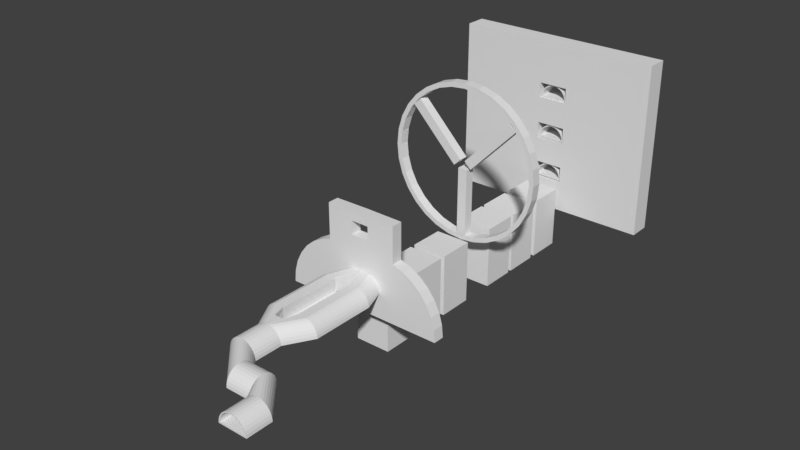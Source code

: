# Source: level2.blend  (saved by Blender 2.79.0; exported with 4.5.12 LTS)
import bpy
from mathutils import Matrix  # noqa: F401  (used for matrix-valued properties, if any)

bpy.ops.wm.read_factory_settings(use_empty=True)
scene = bpy.context.scene
scene.name = 'Scene'

# ---- collections
col_collection_1 = bpy.data.collections.new('Collection 1'); scene.collection.children.link(col_collection_1)

# ---- world
world_world = bpy.data.worlds.new('World'); scene.world = world_world
world_world.color = (0.05088, 0.05088, 0.05088)
world_world.use_sun_shadow = False
world_world.sun_shadow_jitter_overblur = 0.0
world_world.cycles.sampling_method = 'MANUAL'

# ---- meshes
me_cube_009 = bpy.data.meshes.new('Cube.009')
me_cube_009.from_pydata([(-1.0, -1.0, -1.0), (-1.0, -1.0, 1.0), (-1.0, 1.0, -1.0), (-1.0, 1.0, 1.0), (1.0, -1.0, -1.0), (1.0, -1.0, 1.0), (1.0, 1.0, -1.0), (1.0, 1.0, 1.0), (-0.1389, 1.0, -1.0), (-0.1389, 1.0, 1.0), (-0.1389, -1.0, -1.0), (-0.1389, -1.0, 1.0), (0.1436, 1.0, 1.0), (0.1436, -1.0, -1.0), (0.1436, 1.0, -1.0), (0.1436, -1.0, 1.0), (-1.0, -1.0, -0.1623), (-1.0, 1.0, -0.1623), (1.0, 1.0, -0.1623), (1.0, -1.0, -0.1623), (-0.1389, -1.0, -0.1623), (-0.1389, 1.0, -0.1623), (0.1436, -1.0, -0.1623), (0.1436, 1.0, -0.1623), (-1.0, -1.0, 0.02618), (-1.0, 1.0, 0.02618), (1.0, 1.0, 0.02618), (1.0, -1.0, 0.02618), (-0.1389, -1.0, 0.02618), (-0.1389, 1.0, 0.02618), (0.1436, -1.0, 0.02618), (0.1436, 1.0, 0.02618), (-1.0, -1.0, 0.3325), (-1.0, 1.0, 0.3325), (1.0, 1.0, 0.3325), (1.0, -1.0, 0.3325), (-0.1389, -1.0, 0.3325), (-0.1389, 1.0, 0.3325), (0.1436, -1.0, 0.3325), (0.1436, 1.0, 0.3325), (-1.0, -1.0, 0.5085), (-1.0, 1.0, 0.5085), (1.0, 1.0, 0.5085), (1.0, -1.0, 0.5085), (-0.1389, -1.0, 0.5085), (-0.1389, 1.0, 0.5085), (0.1436, -1.0, 0.5085), (0.1436, 1.0, 0.5085), (-1.0, 1.0, -0.644), (1.0, 1.0, -0.644), (1.0, -1.0, -0.644), (-0.1389, -1.0, -0.644), (-0.1389, 1.0, -0.644), (0.1436, -1.0, -0.644), (0.1436, 1.0, -0.644), (-1.0, -1.0, -0.644), (-1.0, -1.0, -0.4581), (-1.0, 1.0, -0.4581), (1.0, 1.0, -0.4581), (1.0, -1.0, -0.4581), (-0.1389, -1.0, -0.4581), (-0.1389, 1.0, -0.4581), (0.1436, -1.0, -0.4581), (0.1436, 1.0, -0.4581)], [], [(40, 1, 3, 41), (47, 12, 7, 42), (42, 7, 5, 43), (44, 11, 1, 40), (14, 6, 4, 13), (9, 3, 1, 11), (12, 9, 11, 15), (2, 8, 10, 0), (46, 15, 11, 44), (41, 3, 9, 45), (43, 5, 15, 46), (7, 12, 15, 5), (8, 14, 13, 10), (45, 9, 12, 47), (61, 21, 23, 63), (59, 19, 22, 62), (57, 17, 21, 61), (62, 22, 20, 60), (60, 20, 16, 56), (58, 18, 19, 59), (63, 23, 18, 58), (56, 16, 17, 57), (62, 60, 61, 63), (19, 27, 30, 22), (17, 25, 29, 21), (21, 20, 22, 23), (20, 28, 24, 16), (18, 26, 27, 19), (23, 31, 26, 18), (16, 24, 25, 17), (29, 37, 39, 31), (27, 35, 38, 30), (25, 33, 37, 29), (30, 38, 36, 28), (28, 36, 32, 24), (26, 34, 35, 27), (31, 39, 34, 26), (24, 32, 33, 25), (51, 52, 61, 60), (35, 43, 46, 38), (33, 41, 45, 37), (53, 54, 52, 51), (36, 44, 40, 32), (34, 42, 43, 35), (39, 47, 42, 34), (32, 40, 41, 33), (0, 55, 48, 2), (14, 54, 49, 6), (6, 49, 50, 4), (10, 51, 55, 0), (13, 53, 51, 10), (2, 48, 52, 8), (4, 50, 53, 13), (8, 52, 54, 14), (55, 56, 57, 48), (54, 63, 58, 49), (49, 58, 59, 50), (51, 60, 56, 55), (20, 21, 29, 28), (48, 57, 61, 52), (50, 59, 62, 53), (53, 62, 63, 54), (29, 31, 30, 28), (22, 30, 31, 23), (38, 46, 47, 39), (45, 47, 46, 44), (36, 37, 45, 44), (37, 36, 38, 39)])
me_cube_009.use_remesh_preserve_volume = False
me_cube_009.use_remesh_preserve_attributes = False
me_cube_009.use_mirror_vertex_groups = False
me_cube_009.update()
me_cylinder_002 = bpy.data.meshes.new('Cylinder.002')
me_cylinder_002.from_pydata([(0.0, 1.0, -0.1975), (0.1951, 0.9808, -0.1975), (0.3827, 0.9239, -0.1975), (0.5556, 0.8315, -0.1975), (0.7071, 0.7071, -0.1975), (0.8315, 0.5556, -0.1975), (0.9239, 0.3827, -0.1975), (0.9808, 0.1951, -0.1975), (1.0, 2.315e-08, -0.1975), (-0.6282, 0.8771, -0.1975), (-0.7996, 0.7285, -0.1975), (-0.9402, 0.5474, -0.1975), (-1.045, 0.3408, -0.1975), (-1.109, 0.1167, -0.1975), (-1.131, -0.1165, -0.1975), (1.131, -0.1165, -0.1975), (1.109, 0.1167, -0.1975), (1.045, 0.3408, -0.1975), (0.9402, 0.5474, -0.1975), (0.7996, 0.7285, -0.1975), (0.6282, 0.8771, -0.1975), (0.4327, 0.9876, -0.1975), (0.2206, 1.056, -0.1975), (-5.034e-08, 1.079, -0.1975), (-1.0, 9.133e-07, -0.1975), (-0.9808, 0.1951, -0.1975), (-0.9239, 0.3827, -0.1975), (-0.8315, 0.5556, -0.1975), (-0.7071, 0.7071, -0.1975), (-0.5556, 0.8315, -0.1975), (-0.3827, 0.9239, -0.1975), (-0.1951, 0.9808, -0.1975), (-0.4327, 0.9876, -0.1975), (-0.2206, 1.056, -0.1975), (0.0, -0.1165, -0.1975), (0.0, 4.682e-07, -0.1975), (0.09511, 0.9906, -0.1975), (0.1076, 1.067, -0.1975), (-0.09921, 0.9902, -0.1975), (-0.1122, 1.067, -0.1975), (0.3585, -0.1165, -0.1975), (0.317, 3.271e-07, -0.1975), (-0.3681, -0.1165, -0.1975), (-0.3255, 6.131e-07, -0.1975), (-0.1471, 0.9855, -0.1975), (-0.1664, 1.061, -0.1975), (0.1451, 0.9857, -0.1975), (0.1641, 1.061, -0.1975), (0.0, 1.0, 0.2013), (0.1951, 0.9808, 0.2013), (0.3827, 0.9239, 0.2013), (0.5556, 0.8315, 0.2013), (0.7071, 0.7071, 0.2013), (0.8315, 0.5556, 0.2013), (0.9239, 0.3827, 0.2013), (0.9808, 0.1951, 0.2013), (1.0, 4.058e-08, 0.2013), (-0.6282, 0.8771, 0.2013), (-0.7996, 0.7285, 0.2013), (-0.9402, 0.5474, 0.2013), (-1.045, 0.3408, 0.2013), (-1.109, 0.1167, 0.2013), (-1.131, -0.1165, 0.2013), (1.131, -0.1165, 0.2013), (1.109, 0.1167, 0.2013), (1.045, 0.3408, 0.2013), (0.9402, 0.5474, 0.2013), (0.7996, 0.7285, 0.2013), (0.6282, 0.8771, 0.2013), (0.4327, 0.9876, 0.2013), (0.2206, 1.056, 0.2013), (-5.034e-08, 1.079, 0.2013), (-1.0, 9.307e-07, 0.2013), (-0.9808, 0.1951, 0.2013), (-0.9239, 0.3827, 0.2013), (-0.8315, 0.5556, 0.2013), (-0.7071, 0.7071, 0.2013), (-0.5556, 0.8315, 0.2013), (-0.3827, 0.9239, 0.2013), (-0.1951, 0.9808, 0.2013), (-0.4327, 0.9876, 0.2013), (-0.2206, 1.056, 0.2013), (0.0, -0.1165, 0.2013), (0.0, 4.856e-07, 0.2013), (0.09511, 0.9906, 0.2013), (0.1076, 1.067, 0.2013), (-0.09921, 0.9902, 0.2013), (-0.1122, 1.067, 0.2013), (0.3585, -0.1165, 0.2013), (0.317, 3.445e-07, 0.2013), (-0.3681, -0.1165, 0.2013), (-0.3255, 6.305e-07, 0.2013), (-0.1471, 0.9855, 0.2013), (-0.1664, 1.061, 0.2013), (0.1451, 0.9857, 0.2013), (0.1641, 1.061, 0.2013), (0.0, 1.0, -1.244), (0.1951, 0.9808, -1.244), (0.3827, 0.9239, -1.244), (0.5556, 0.8315, -1.244), (0.7071, 0.7071, -1.244), (0.8315, 0.5556, -1.244), (0.9239, 0.3827, -1.244), (0.9808, 0.1951, -1.244), (1.0, -2.259e-08, -1.244), (-0.6282, 0.8771, -1.244), (-0.7996, 0.7285, -1.244), (-0.9402, 0.5474, -1.244), (-1.045, 0.3408, -1.244), (-1.109, 0.1167, -1.244), (-1.131, -0.1165, -1.244), (1.131, -0.1165, -1.244), (1.109, 0.1167, -1.244), (1.045, 0.3408, -1.244), (0.9402, 0.5474, -1.244), (0.7996, 0.7285, -1.244), (0.6282, 0.8771, -1.244), (0.4327, 0.9876, -1.244), (0.2206, 1.056, -1.244), (-5.034e-08, 1.079, -1.244), (-1.0, 8.675e-07, -1.244), (-0.9808, 0.1951, -1.244), (-0.9239, 0.3827, -1.244), (-0.8315, 0.5556, -1.244), (-0.7071, 0.7071, -1.244), (-0.5556, 0.8315, -1.244), (-0.3827, 0.9239, -1.244), (-0.1951, 0.9808, -1.244), (-0.4327, 0.9876, -1.244), (-0.2206, 1.056, -1.244), (0.0, -0.1165, -1.244), (0.0, 4.225e-07, -1.244), (0.09511, 0.9906, -1.244), (0.1076, 1.067, -1.244), (-0.09921, 0.9902, -1.244), (-0.1122, 1.067, -1.244), (0.3585, -0.1165, -1.244), (0.317, 2.814e-07, -1.244), (-0.3681, -0.1165, -1.244), (-0.3255, 5.673e-07, -1.244), (-0.1471, 0.9855, -1.244), (-0.1664, 1.061, -1.244), (0.1451, 0.9857, -1.244), (0.1641, 1.061, -1.244)], [], [(43, 24, 72, 91), (42, 34, 82, 90), (9, 10, 58, 57), (37, 23, 71, 85), (32, 9, 57, 80), (21, 22, 70, 69), (8, 41, 89, 56), (7, 8, 56, 55), (20, 21, 69, 68), (40, 15, 63, 88), (45, 33, 81, 93), (6, 7, 55, 54), (19, 20, 68, 67), (33, 32, 80, 81), (5, 6, 54, 53), (18, 19, 67, 66), (23, 39, 87, 71), (31, 44, 92, 79), (4, 5, 53, 52), (17, 18, 66, 65), (38, 0, 48, 86), (30, 31, 79, 78), (3, 4, 52, 51), (22, 47, 95, 70), (76, 77, 57, 58), (54, 55, 64, 65), (72, 73, 61, 62), (50, 51, 68, 69), (77, 78, 80, 57), (55, 56, 63, 64), (73, 74, 60, 61), (51, 52, 67, 68), (78, 79, 81, 80), (74, 75, 59, 60), (52, 53, 66, 67), (94, 49, 70, 95), (86, 48, 71, 87), (75, 76, 58, 59), (53, 54, 65, 66), (91, 72, 62, 90), (49, 50, 69, 70), (89, 83, 82, 88), (48, 84, 85, 71), (92, 86, 87, 93), (56, 89, 88, 63), (83, 91, 90, 82), (79, 92, 93, 81), (84, 94, 95, 85), (10, 11, 59, 58), (35, 43, 91, 83), (24, 25, 73, 72), (34, 40, 88, 82), (11, 12, 60, 59), (25, 26, 74, 73), (41, 35, 83, 89), (12, 13, 61, 60), (44, 38, 86, 92), (26, 27, 75, 74), (13, 14, 62, 61), (39, 45, 93, 87), (0, 36, 84, 48), (27, 28, 76, 75), (36, 46, 94, 84), (14, 42, 90, 62), (1, 2, 50, 49), (28, 29, 77, 76), (47, 37, 85, 95), (15, 16, 64, 63), (46, 1, 49, 94), (2, 3, 51, 50), (29, 30, 78, 77), (16, 17, 65, 64), (5, 4, 100, 101), (44, 31, 127, 140), (39, 23, 119, 135), (19, 18, 114, 115), (6, 5, 101, 102), (32, 33, 129, 128), (20, 19, 115, 116), (7, 6, 102, 103), (33, 45, 141, 129), (15, 40, 136, 111), (21, 20, 116, 117), (8, 7, 103, 104), (41, 8, 104, 137), (22, 21, 117, 118), (9, 32, 128, 105), (23, 37, 133, 119), (10, 9, 105, 106), (34, 42, 138, 130), (24, 43, 139, 120), (11, 10, 106, 107), (43, 35, 131, 139), (25, 24, 120, 121), (40, 34, 130, 136), (12, 11, 107, 108), (26, 25, 121, 122), (35, 41, 137, 131), (13, 12, 108, 109), (38, 44, 140, 134), (27, 26, 122, 123), (14, 13, 109, 110), (45, 39, 135, 141), (36, 0, 96, 132), (28, 27, 123, 124), (46, 36, 132, 142), (42, 14, 110, 138), (2, 1, 97, 98), (29, 28, 124, 125), (37, 47, 143, 133), (16, 15, 111, 112), (1, 46, 142, 97), (3, 2, 98, 99), (30, 29, 125, 126), (17, 16, 112, 113), (47, 22, 118, 143), (4, 3, 99, 100), (31, 30, 126, 127), (0, 38, 134, 96), (18, 17, 113, 114), (130, 131, 137, 136), (138, 139, 131, 130), (136, 137, 104, 111), (110, 120, 139, 138), (110, 109, 121, 120), (109, 108, 122, 121), (108, 107, 123, 122), (107, 106, 124, 123), (106, 105, 125, 124), (105, 128, 126, 125), (126, 128, 129, 127), (127, 129, 141, 140), (140, 141, 135, 134), (134, 135, 119, 96), (96, 119, 133, 132), (132, 133, 143, 142), (142, 143, 118, 97), (97, 118, 117, 98), (98, 117, 116, 99), (99, 116, 115, 100), (100, 115, 114, 101), (101, 114, 113, 102), (102, 113, 112, 103), (103, 112, 111, 104)])
me_cylinder_002.use_remesh_preserve_volume = False
me_cylinder_002.use_remesh_preserve_attributes = False
me_cylinder_002.use_mirror_vertex_groups = False
me_cylinder_002.update()
me_cylinder_001 = bpy.data.meshes.new('Cylinder.001')
me_cylinder_001.from_pydata([(0.0, 1.0, -1.0), (0.0, 1.0, 1.0), (0.1951, 0.9808, -1.0), (0.1951, 0.9808, 1.0), (0.3827, 0.9239, -1.0), (0.3827, 0.9239, 1.0), (0.5556, 0.8315, -1.0), (0.5556, 0.8315, 1.0), (0.7071, 0.7071, -1.0), (0.7071, 0.7071, 1.0), (0.8315, 0.5556, -1.0), (0.8315, 0.5556, 1.0), (0.9239, 0.3827, -1.0), (0.9239, 0.3827, 1.0), (0.9808, 0.1951, -1.0), (0.9808, 0.1951, 1.0), (1.0, 7.55e-08, -1.0), (1.0, 7.55e-08, 1.0), (0.9808, -0.1951, -1.0), (0.9808, -0.1951, 1.0), (0.9239, -0.3827, -1.0), (0.9239, -0.3827, 1.0), (0.8315, -0.5556, -1.0), (0.8315, -0.5556, 1.0), (0.7071, -0.7071, -1.0), (0.7071, -0.7071, 1.0), (0.5556, -0.8315, -1.0), (0.5556, -0.8315, 1.0), (0.3827, -0.9239, -1.0), (0.3827, -0.9239, 1.0), (0.1951, -0.9808, -1.0), (0.1951, -0.9808, 1.0), (-3.258e-07, -1.0, -1.0), (-3.258e-07, -1.0, 1.0), (-0.1951, -0.9808, -1.0), (-0.1951, -0.9808, 1.0), (-0.3827, -0.9239, -1.0), (-0.3827, -0.9239, 1.0), (-0.5556, -0.8315, -1.0), (-0.5556, -0.8315, 1.0), (-0.7071, -0.7071, -1.0), (-0.7071, -0.7071, 1.0), (-0.8315, -0.5556, -1.0), (-0.8315, -0.5556, 1.0), (-0.9239, -0.3827, -1.0), (-0.9239, -0.3827, 1.0), (-0.9808, -0.1951, -1.0), (-0.9808, -0.1951, 1.0), (-1.0, 9.656e-07, -1.0), (-1.0, 9.656e-07, 1.0), (-0.9808, 0.1951, -1.0), (-0.9808, 0.1951, 1.0), (-0.9239, 0.3827, -1.0), (-0.9239, 0.3827, 1.0), (-0.8315, 0.5556, -1.0), (-0.8315, 0.5556, 1.0), (-0.7071, 0.7071, -1.0), (-0.7071, 0.7071, 1.0), (-0.5556, 0.8315, -1.0), (-0.5556, 0.8315, 1.0), (-0.3827, 0.9239, -1.0), (-0.3827, 0.9239, 1.0), (-0.1951, 0.9808, -1.0), (-0.1951, 0.9808, 1.0), (7.129e-09, 0.94, -1.0), (0.1834, 0.9219, -1.0), (0.3597, 0.8684, -1.0), (0.5222, 0.7816, -1.0), (0.6647, 0.6647, -1.0), (0.7816, 0.5222, -1.0), (0.8684, 0.3597, -1.0), (0.9219, 0.1834, -1.0), (0.94, 8.807e-08, -1.0), (0.9219, -0.1834, -1.0), (0.8684, -0.3597, -1.0), (0.7816, -0.5222, -1.0), (0.6647, -0.6647, -1.0), (0.5222, -0.7816, -1.0), (0.3597, -0.8684, -1.0), (0.1834, -0.9219, -1.0), (-2.992e-07, -0.94, -1.0), (-0.1834, -0.9219, -1.0), (-0.3597, -0.8684, -1.0), (-0.5222, -0.7816, -1.0), (-0.6647, -0.6647, -1.0), (-0.7816, -0.5222, -1.0), (-0.8684, -0.3597, -1.0), (-0.9219, -0.1834, -1.0), (-0.94, 9.247e-07, -1.0), (-0.9219, 0.1834, -1.0), (-0.8684, 0.3597, -1.0), (-0.7816, 0.5222, -1.0), (-0.6647, 0.6647, -1.0), (-0.5222, 0.7816, -1.0), (-0.3597, 0.8684, -1.0), (-0.1834, 0.9219, -1.0), (7.336e-09, 0.94, 1.0), (0.1834, 0.9219, 1.0), (0.3597, 0.8684, 1.0), (0.5222, 0.7816, 1.0), (0.6647, 0.6647, 1.0), (0.7816, 0.5222, 1.0), (0.8684, 0.3597, 1.0), (0.9219, 0.1834, 1.0), (0.94, 8.808e-08, 1.0), (0.9219, -0.1834, 1.0), (0.8684, -0.3597, 1.0), (0.7816, -0.5222, 1.0), (0.6647, -0.6647, 1.0), (0.5222, -0.7816, 1.0), (0.3597, -0.8684, 1.0), (0.1834, -0.9219, 1.0), (-2.99e-07, -0.94, 1.0), (-0.1834, -0.9219, 1.0), (-0.3597, -0.8684, 1.0), (-0.5222, -0.7816, 1.0), (-0.6647, -0.6647, 1.0), (-0.7816, -0.5222, 1.0), (-0.8684, -0.3597, 1.0), (-0.9219, -0.1834, 1.0), (-0.94, 9.248e-07, 1.0), (-0.9219, 0.1834, 1.0), (-0.8684, 0.3597, 1.0), (-0.7816, 0.5222, 1.0), (-0.6647, 0.6647, 1.0), (-0.5222, 0.7816, 1.0), (-0.3597, 0.8684, 1.0), (-0.1834, 0.9219, 1.0), (-0.05866, -0.9347, 1.027), (-0.05866, -0.0624, 1.027), (-0.05866, -0.9347, -0.9728), (-0.05866, -0.0624, -0.9728), (0.06436, -0.9347, 1.027), (0.06436, -0.0624, 1.027), (0.06436, -0.9347, -0.9728), (0.06436, -0.0624, -0.9728), (0.02874, 0.04474, 1.027), (0.6342, 0.6726, 1.027), (0.02874, 0.04474, -0.9728), (0.6342, 0.6726, -0.9728), (0.1173, -0.04065, 1.027), (0.7228, 0.5872, 1.027), (0.1173, -0.04065, -0.9728), (0.7228, 0.5872, -0.9728), (-0.1227, -0.04243, 1.027), (-0.7347, 0.5791, 1.027), (-0.1227, -0.04243, -0.9728), (-0.7347, 0.5791, -0.9728), (-0.03501, 0.04389, 1.027), (-0.6471, 0.6654, 1.027), (-0.03501, 0.04389, -0.9728), (-0.6471, 0.6654, -0.9728)], [], [(0, 1, 3, 2), (2, 3, 5, 4), (4, 5, 7, 6), (6, 7, 9, 8), (8, 9, 11, 10), (10, 11, 13, 12), (12, 13, 15, 14), (14, 15, 17, 16), (16, 17, 19, 18), (18, 19, 21, 20), (20, 21, 23, 22), (22, 23, 25, 24), (24, 25, 27, 26), (26, 27, 29, 28), (28, 29, 31, 30), (30, 31, 33, 32), (32, 33, 35, 34), (34, 35, 37, 36), (36, 37, 39, 38), (38, 39, 41, 40), (40, 41, 43, 42), (42, 43, 45, 44), (44, 45, 47, 46), (46, 47, 49, 48), (48, 49, 51, 50), (50, 51, 53, 52), (52, 53, 55, 54), (54, 55, 57, 56), (56, 57, 59, 58), (58, 59, 61, 60), (11, 9, 100, 101), (60, 61, 63, 62), (62, 63, 1, 0), (18, 20, 74, 73), (36, 38, 83, 82), (54, 56, 92, 91), (10, 12, 70, 69), (28, 30, 79, 78), (46, 48, 88, 87), (2, 4, 66, 65), (20, 22, 75, 74), (38, 40, 84, 83), (56, 58, 93, 92), (12, 14, 71, 70), (30, 32, 80, 79), (48, 50, 89, 88), (4, 6, 67, 66), (22, 24, 76, 75), (40, 42, 85, 84), (58, 60, 94, 93), (14, 16, 72, 71), (32, 34, 81, 80), (50, 52, 90, 89), (6, 8, 68, 67), (24, 26, 77, 76), (42, 44, 86, 85), (60, 62, 95, 94), (16, 18, 73, 72), (34, 36, 82, 81), (52, 54, 91, 90), (8, 10, 69, 68), (26, 28, 78, 77), (44, 46, 87, 86), (0, 2, 65, 64), (62, 0, 64, 95), (29, 27, 109, 110), (47, 45, 118, 119), (3, 1, 96, 97), (1, 63, 127, 96), (21, 19, 105, 106), (39, 37, 114, 115), (57, 55, 123, 124), (13, 11, 101, 102), (31, 29, 110, 111), (49, 47, 119, 120), (5, 3, 97, 98), (23, 21, 106, 107), (41, 39, 115, 116), (59, 57, 124, 125), (15, 13, 102, 103), (33, 31, 111, 112), (51, 49, 120, 121), (7, 5, 98, 99), (25, 23, 107, 108), (43, 41, 116, 117), (61, 59, 125, 126), (17, 15, 103, 104), (35, 33, 112, 113), (53, 51, 121, 122), (9, 7, 99, 100), (27, 25, 108, 109), (45, 43, 117, 118), (63, 61, 126, 127), (19, 17, 104, 105), (37, 35, 113, 114), (55, 53, 122, 123), (87, 88, 120, 119), (88, 89, 121, 120), (89, 90, 122, 121), (90, 91, 123, 122), (91, 92, 124, 123), (92, 93, 125, 124), (93, 94, 126, 125), (94, 95, 127, 126), (95, 64, 96, 127), (64, 65, 97, 96), (65, 66, 98, 97), (66, 67, 99, 98), (67, 68, 100, 99), (68, 69, 101, 100), (69, 70, 102, 101), (70, 71, 103, 102), (71, 72, 104, 103), (72, 73, 105, 104), (73, 74, 106, 105), (74, 75, 107, 106), (75, 76, 108, 107), (76, 77, 109, 108), (77, 78, 110, 109), (78, 79, 111, 110), (79, 80, 112, 111), (80, 81, 113, 112), (81, 82, 114, 113), (82, 83, 115, 114), (83, 84, 116, 115), (86, 87, 119, 118), (85, 86, 118, 117), (84, 85, 117, 116), (128, 129, 131, 130), (130, 131, 135, 134), (134, 135, 133, 132), (132, 133, 129, 128), (130, 134, 132, 128), (135, 131, 129, 133), (136, 137, 139, 138), (138, 139, 143, 142), (142, 143, 141, 140), (140, 141, 137, 136), (138, 142, 140, 136), (143, 139, 137, 141), (144, 145, 147, 146), (146, 147, 151, 150), (150, 151, 149, 148), (148, 149, 145, 144), (146, 150, 148, 144), (151, 147, 145, 149)])
me_cylinder_001.use_remesh_preserve_volume = False
me_cylinder_001.use_remesh_preserve_attributes = False
me_cylinder_001.use_mirror_vertex_groups = False
me_cylinder_001.update()
me_cube = bpy.data.meshes.new('Cube')
me_cube.from_pydata([(-1.0, -1.0, -1.0), (-1.0, -1.0, 1.0), (-1.0, 1.0, -1.0), (-1.0, 1.0, 1.0), (1.0, -1.0, -1.0), (1.0, -1.0, 1.0), (1.0, 1.0, -1.0), (1.0, 1.0, 1.0)], [], [(0, 1, 3, 2), (2, 3, 7, 6), (6, 7, 5, 4), (4, 5, 1, 0), (2, 6, 4, 0), (7, 3, 1, 5)])
me_cube.use_remesh_preserve_volume = False
me_cube.use_remesh_preserve_attributes = False
me_cube.use_mirror_vertex_groups = False
me_cube.update()
me_cylinder = bpy.data.meshes.new('Cylinder')
me_cylinder.from_pydata([(0.0, 1.0, -1.0), (0.0, 1.0, 1.0), (0.1951, 0.9808, -1.0), (0.1951, 0.9808, 1.0), (0.3827, 0.9239, -1.0), (0.3827, 0.9239, 1.0), (0.5556, 0.8315, -1.0), (0.5556, 0.8315, 1.0), (0.7071, 0.7071, -1.0), (0.7071, 0.7071, 1.0), (0.8315, 0.5556, -1.0), (0.8315, 0.5556, 1.0), (0.9239, 0.3827, -1.0), (0.9239, 0.3827, 1.0), (0.9808, 0.1951, -1.0), (0.9808, 0.1951, 1.0), (1.0, 7.55e-08, -1.0), (1.0, 7.55e-08, 1.0), (-0.6282, 0.8771, 1.0), (-0.6282, 0.8771, -1.0), (-0.7996, 0.7285, 1.0), (-0.7996, 0.7285, -1.0), (-0.9402, 0.5474, 1.0), (-0.9402, 0.5474, -1.0), (-1.045, 0.3408, 1.0), (-1.045, 0.3408, -1.0), (-1.109, 0.1167, 1.0), (-1.109, 0.1167, -1.0), (-1.131, -0.1165, 1.0), (-1.131, -0.1165, -1.0), (1.131, -0.1165, 1.0), (1.131, -0.1165, -1.0), (1.109, 0.1167, 1.0), (1.109, 0.1167, -1.0), (1.045, 0.3408, 1.0), (1.045, 0.3408, -1.0), (0.9402, 0.5474, 1.0), (0.9402, 0.5474, -1.0), (0.7996, 0.7285, 1.0), (0.7996, 0.7285, -1.0), (0.6282, 0.8771, 1.0), (0.6282, 0.8771, -1.0), (0.4327, 0.9876, 1.0), (0.4327, 0.9876, -1.0), (0.2206, 1.056, 1.0), (0.2206, 1.056, -1.0), (-5.034e-08, 1.079, 1.0), (-5.034e-08, 1.079, -1.0), (-1.0, 9.656e-07, -1.0), (-1.0, 9.656e-07, 1.0), (-0.9808, 0.1951, -1.0), (-0.9808, 0.1951, 1.0), (-0.9239, 0.3827, -1.0), (-0.9239, 0.3827, 1.0), (-0.8315, 0.5556, -1.0), (-0.8315, 0.5556, 1.0), (-0.7071, 0.7071, -1.0), (-0.7071, 0.7071, 1.0), (-0.5556, 0.8315, -1.0), (-0.5556, 0.8315, 1.0), (-0.3827, 0.9239, -1.0), (-0.3827, 0.9239, 1.0), (-0.1951, 0.9808, -1.0), (-0.1951, 0.9808, 1.0), (-0.4327, 0.9876, -1.0), (-0.4327, 0.9876, 1.0), (-0.2206, 1.056, -1.0), (-0.2206, 1.056, 1.0), (-1.372, 1.0, -2.667), (-1.372, 0.9808, -2.862), (-1.372, 0.9239, -3.049), (-1.372, 0.8315, -3.222), (-1.372, 0.7071, -3.374), (-1.372, 0.5556, -3.498), (-1.372, 0.3827, -3.591), (-1.372, 0.1951, -3.648), (-1.372, 0.0, -3.667), (-1.372, 0.8771, -2.039), (-1.372, 0.7285, -1.867), (-1.372, 0.5474, -1.727), (-1.372, 0.3408, -1.622), (-1.372, 0.1167, -1.558), (-1.372, -0.1165, -1.536), (-1.372, -0.1165, -3.798), (-1.372, 0.1167, -3.776), (-1.372, 0.3408, -3.711), (-1.372, 0.5474, -3.607), (-1.372, 0.7285, -3.466), (-1.372, 0.8771, -3.295), (-1.372, 0.9876, -3.099), (-1.372, 1.056, -2.887), (-1.372, 1.079, -2.667), (-1.372, 1.013e-06, -1.667), (-1.372, 0.1951, -1.686), (-1.372, 0.3827, -1.743), (-1.372, 0.5556, -1.835), (-1.372, 0.7071, -1.96), (-1.372, 0.8315, -2.111), (-1.372, 0.9239, -2.284), (-1.372, 0.9808, -2.472), (-1.372, 0.9876, -2.234), (-1.372, 1.056, -2.446), (-3.274, 1.0, -2.667), (-3.274, 0.9808, -2.862), (-3.274, 0.9239, -3.049), (-3.274, 0.8315, -3.222), (-3.274, 0.7071, -3.374), (-3.274, 0.5556, -3.498), (-3.274, 0.3827, -3.591), (-3.274, 0.1951, -3.648), (-3.274, 1.812e-07, -3.667), (-3.274, 0.8771, -2.039), (-3.274, 0.7285, -1.867), (-3.274, 0.5474, -1.727), (-3.274, 0.3408, -1.622), (-3.274, 0.1167, -1.558), (-3.274, -0.1165, -1.536), (-3.274, -0.1165, -3.798), (-3.274, 0.1167, -3.776), (-3.274, 0.3408, -3.711), (-3.274, 0.5474, -3.607), (-3.274, 0.7285, -3.466), (-3.274, 0.8771, -3.295), (-3.274, 0.9876, -3.099), (-3.274, 1.056, -2.887), (-3.274, 1.079, -2.667), (-3.274, 1.195e-06, -1.667), (-3.274, 0.1951, -1.686), (-3.274, 0.3827, -1.743), (-3.274, 0.5556, -1.835), (-3.274, 0.7071, -1.96), (-3.274, 0.8315, -2.111), (-3.274, 0.9239, -2.284), (-3.274, 0.9808, -2.472), (-3.274, 0.9876, -2.234), (-3.274, 1.056, -2.446), (-5.11, 1.0, -4.55), (-4.915, 0.9808, -4.55), (-4.728, 0.9239, -4.55), (-4.555, 0.8315, -4.55), (-4.403, 0.7071, -4.55), (-4.279, 0.5556, -4.55), (-4.186, 0.3827, -4.55), (-4.13, 0.1951, -4.55), (-4.11, 4.541e-07, -4.55), (-5.739, 0.8771, -4.55), (-5.91, 0.7285, -4.55), (-6.051, 0.5474, -4.55), (-6.155, 0.3408, -4.55), (-6.219, 0.1167, -4.55), (-6.241, -0.1165, -4.55), (-3.98, -0.1165, -4.55), (-4.001, 0.1167, -4.55), (-4.066, 0.3408, -4.55), (-4.17, 0.5474, -4.55), (-4.311, 0.7285, -4.55), (-4.482, 0.8771, -4.55), (-4.678, 0.9876, -4.55), (-4.89, 1.056, -4.55), (-5.11, 1.079, -4.55), (-6.11, 1.348e-06, -4.55), (-6.091, 0.1951, -4.55), (-6.034, 0.3827, -4.55), (-5.942, 0.5556, -4.55), (-5.817, 0.7071, -4.55), (-5.666, 0.8315, -4.55), (-5.493, 0.9239, -4.55), (-5.305, 0.9808, -4.55), (-5.543, 0.9876, -4.55), (-5.331, 1.056, -4.55), (-5.11, 1.0, -6.725), (-4.915, 0.9808, -6.725), (-4.728, 0.9239, -6.725), (-4.555, 0.8315, -6.725), (-4.403, 0.7071, -6.725), (-4.279, 0.5556, -6.725), (-4.186, 0.3827, -6.725), (-4.13, 0.1951, -6.725), (-4.11, 4.723e-07, -6.725), (-5.739, 0.8771, -6.725), (-5.91, 0.7285, -6.725), (-6.051, 0.5474, -6.725), (-6.155, 0.3408, -6.725), (-6.219, 0.1167, -6.725), (-6.241, -0.1165, -6.725), (-3.98, -0.1165, -6.725), (-4.001, 0.1167, -6.725), (-4.066, 0.3408, -6.725), (-4.17, 0.5474, -6.725), (-4.311, 0.7285, -6.725), (-4.482, 0.8771, -6.725), (-4.678, 0.9876, -6.725), (-4.89, 1.056, -6.725), (-5.11, 1.079, -6.725), (-6.11, 1.366e-06, -6.725), (-6.091, 0.1951, -6.725), (-6.034, 0.3827, -6.725), (-5.942, 0.5556, -6.725), (-5.817, 0.7071, -6.725), (-5.666, 0.8315, -6.725), (-5.493, 0.9239, -6.725), (-5.305, 0.9808, -6.725), (-5.543, 0.9876, -6.725), (-5.331, 1.056, -6.725), (-3.739, 0.9808, -8.761), (-3.551, 0.9239, -8.761), (-3.378, 0.8315, -8.761), (-3.227, 0.7071, -8.761), (-3.102, 0.5556, -8.761), (-3.01, 0.3827, -8.761), (-2.953, 0.1951, -8.761), (-2.934, 3.833e-07, -8.761), (-6.885, 0.8771, -8.761), (-7.056, 0.7285, -8.761), (-7.197, 0.5474, -8.761), (-7.301, 0.3408, -8.761), (-7.366, 0.1167, -8.761), (-7.387, -0.1165, -8.761), (-2.803, -0.1165, -8.761), (-2.825, 0.1167, -8.761), (-2.889, 0.3408, -8.761), (-2.994, 0.5474, -8.761), (-3.134, 0.7285, -8.761), (-3.306, 0.8771, -8.761), (-3.501, 0.9876, -8.761), (-3.713, 1.056, -8.761), (-7.257, 1.277e-06, -8.761), (-7.237, 0.1951, -8.761), (-7.18, 0.3827, -8.761), (-7.088, 0.5556, -8.761), (-6.964, 0.7071, -8.761), (-6.812, 0.8315, -8.761), (-6.639, 0.9239, -8.761), (-6.452, 0.9808, -8.761), (-6.689, 0.9876, -8.761), (-6.477, 1.056, -8.761), (0.0, -0.1165, 1.0), (0.0, -0.1165, -1.0), (0.0, 5.205e-07, -1.0), (0.0, 5.205e-07, 1.0), (-1.372, -0.1165, -2.667), (-1.372, 5.066e-07, -2.667), (-3.274, -0.1165, -2.667), (-3.274, 6.879e-07, -2.667), (-5.11, -0.1165, -4.55), (-5.11, 9.012e-07, -4.55), (-5.11, -0.1165, -6.725), (-5.11, 9.194e-07, -6.725), (-5.095, -0.1165, -8.761), (-5.095, 8.304e-07, -8.761), (-3.722, 0.7285, -7.743), (-3.582, 0.5474, -7.743), (-3.477, 0.3408, -7.743), (-3.413, 0.1167, -7.743), (-3.391, -0.1165, -7.743), (-6.814, -0.1165, -7.743), (-5.904, 1.056, -7.743), (-6.116, 0.9876, -7.743), (-3.894, 0.8771, -7.743), (-5.108, 1.074, -7.743), (-4.089, 0.9876, -7.743), (-4.301, 1.056, -7.743), (-6.312, 0.8771, -7.743), (-6.483, 0.7285, -7.743), (-6.624, 0.5474, -7.743), (-6.728, 0.3408, -7.743), (-6.793, 0.1167, -7.743), (-5.103, -0.1165, -7.743), (0.09511, 0.9906, -1.0), (0.09511, 0.9906, 1.0), (0.1076, 1.067, 1.0), (0.1076, 1.067, -1.0), (-1.372, 0.9906, -2.762), (-1.372, 1.067, -2.774), (-3.274, 0.9906, -2.762), (-3.274, 1.067, -2.774), (-5.015, 0.9906, -4.55), (-5.003, 1.067, -4.55), (-5.015, 0.9906, -6.725), (-5.003, 1.067, -6.725), (-4.439, 0.986, -8.761), (-4.427, 1.063, -8.761), (-4.715, 1.065, -7.743), (-0.09921, 0.9902, -1.0), (-0.09921, 0.9902, 1.0), (-0.1122, 1.067, -1.0), (-0.1122, 1.067, 1.0), (-1.372, 0.9902, -2.568), (-1.372, 1.067, -2.555), (-3.274, 0.9902, -2.568), (-3.274, 1.067, -2.555), (-5.21, 0.9902, -4.55), (-5.223, 1.067, -4.55), (-5.21, 0.9902, -6.725), (-5.223, 1.067, -6.725), (-5.79, 0.9858, -8.761), (-5.803, 1.062, -8.761), (-5.513, 1.065, -7.743), (-3.598, 0.3827, -7.743), (-5.108, 0.9955, -7.743), (-3.691, 0.5556, -7.743), (-5.879, 0.9808, -7.743), (-3.815, 0.7071, -7.743), (-6.066, 0.9239, -7.743), (-3.967, 0.8315, -7.743), (-6.239, 0.8315, -7.743), (-6.391, 0.7071, -7.743), (-4.139, 0.9239, -7.743), (-4.327, 0.9808, -7.743), (-3.541, 0.1951, -7.743), (-3.522, 4.278e-07, -7.743), (-6.683, 1.322e-06, -7.743), (-6.664, 0.1951, -7.743), (-6.607, 0.3827, -7.743), (-6.515, 0.5556, -7.743), (-5.103, 8.749e-07, -7.743), (-4.727, 0.9883, -7.743), (-5.5, 0.988, -7.743), (0.3585, -0.1165, 1.0), (0.3585, -0.1165, -1.0), (0.317, 3.795e-07, -1.0), (0.317, 3.795e-07, 1.0), (-1.372, -0.1165, -3.025), (-1.372, 3.46e-07, -2.984), (-3.274, -0.1165, -3.025), (-3.274, 5.273e-07, -2.984), (-4.752, -0.1165, -4.55), (-4.793, 7.594e-07, -4.55), (-4.752, -0.1165, -6.725), (-4.793, 7.777e-07, -6.725), (-4.369, -0.1165, -8.761), (-4.41, 6.887e-07, -8.761), (-4.56, -0.1165, -7.743), (-4.602, 7.332e-07, -7.743), (-0.3681, -0.1165, 1.0), (-0.3681, -0.1165, -1.0), (-0.3255, 6.654e-07, -1.0), (-0.3255, 6.654e-07, 1.0), (-1.372, -0.1165, -2.299), (-1.372, 6.716e-07, -2.341), (-3.274, -0.1165, -2.299), (-3.274, 8.528e-07, -2.341), (-5.478, -0.1165, -4.55), (-5.436, 1.047e-06, -4.55), (-5.478, -0.1165, -6.725), (-5.436, 1.065e-06, -6.725), (-5.841, -0.1165, -8.761), (-5.799, 9.759e-07, -8.761), (-5.66, -0.1165, -7.743), (-5.617, 1.02e-06, -7.743), (-3.739, 0.9808, -13.66), (-3.551, 0.9239, -13.66), (-3.378, 0.8315, -13.66), (-3.227, 0.7071, -13.66), (-3.102, 0.5556, -13.66), (-3.01, 0.3827, -13.66), (-2.953, 0.1951, -13.66), (-2.934, 1.692e-07, -13.66), (-6.885, 0.8771, -13.66), (-7.056, 0.7285, -13.66), (-7.197, 0.5474, -13.66), (-7.301, 0.3408, -13.66), (-7.366, 0.1167, -13.66), (-7.387, -0.1165, -13.66), (-2.803, -0.1165, -13.66), (-2.825, 0.1167, -13.66), (-2.889, 0.3408, -13.66), (-2.994, 0.5474, -13.66), (-3.134, 0.7285, -13.66), (-3.306, 0.8771, -13.66), (-3.501, 0.9876, -13.66), (-3.713, 1.056, -13.66), (-7.257, 1.063e-06, -13.66), (-7.237, 0.1951, -13.66), (-7.18, 0.3827, -13.66), (-7.088, 0.5556, -13.66), (-6.964, 0.7071, -13.66), (-6.812, 0.8315, -13.66), (-6.639, 0.9239, -13.66), (-6.452, 0.9808, -13.66), (-6.689, 0.9876, -13.66), (-6.477, 1.056, -13.66), (-5.095, -0.1165, -13.66), (-5.095, 6.162e-07, -13.66), (-4.439, 0.986, -13.66), (-4.427, 1.063, -13.66), (-5.79, 0.9858, -13.66), (-5.803, 1.062, -13.66), (-4.369, -0.1165, -13.66), (-4.41, 4.745e-07, -13.66), (-5.841, -0.1165, -13.66), (-5.799, 7.618e-07, -13.66), (-4.402, 0.9808, -15.48), (-4.215, 0.9239, -15.48), (-4.042, 0.8315, -15.48), (-3.89, 0.7071, -15.48), (-3.766, 0.5556, -15.48), (-3.673, 0.3827, -15.48), (-3.616, 0.1951, -15.48), (-3.597, 8.959e-08, -15.48), (-3.466, -0.1165, -15.48), (-3.488, 0.1167, -15.48), (-3.552, 0.3408, -15.48), (-3.657, 0.5474, -15.48), (-3.798, 0.7285, -15.48), (-3.969, 0.8771, -15.48), (-4.164, 0.9876, -15.48), (-4.377, 1.056, -15.48), (-5.11, 0.9859, -15.48), (-5.11, 1.063, -15.48), (-5.1, -0.1165, -15.48), (-5.1, 5.386e-07, -15.48), (-6.212, 0.8771, -15.48), (-6.384, 0.7285, -15.48), (-6.524, 0.5474, -15.48), (-6.629, 0.3408, -15.48), (-6.693, 0.1167, -15.48), (-6.715, -0.1165, -15.48), (-6.584, 9.837e-07, -15.48), (-6.565, 0.1951, -15.48), (-6.508, 0.3827, -15.48), (-6.415, 0.5556, -15.48), (-6.291, 0.7071, -15.48), (-6.14, 0.8315, -15.48), (-5.967, 0.9239, -15.48), (-5.779, 0.9808, -15.48), (-6.017, 0.9876, -15.48), (-5.805, 1.056, -15.48), (-4.042, 0.8315, -15.48), (-4.215, 0.9239, -15.48), (-4.402, 0.9808, -15.48), (-3.89, 0.7071, -15.48), (-3.766, 0.5556, -15.48), (-3.673, 0.3827, -15.48), (-3.616, 0.1951, -15.48), (-3.597, 8.959e-08, -15.48), (-3.466, -0.1165, -15.48), (-3.488, 0.1167, -15.48), (-3.552, 0.3408, -15.48), (-3.657, 0.5474, -15.48), (-3.798, 0.7285, -15.48), (-3.969, 0.8771, -15.48), (-4.164, 0.9876, -15.48), (-4.377, 1.056, -15.48), (-5.11, 0.9859, -15.48), (-5.11, 1.063, -15.48), (-5.1, -0.1165, -15.48), (-5.1, 5.386e-07, -15.48), (-6.212, 0.8771, -15.48), (-6.384, 0.7285, -15.48), (-6.524, 0.5474, -15.48), (-6.629, 0.3408, -15.48), (-6.693, 0.1167, -15.48), (-6.715, -0.1165, -15.48), (-6.584, 9.837e-07, -15.48), (-6.565, 0.1951, -15.48), (-6.508, 0.3827, -15.48), (-6.415, 0.5556, -15.48), (-6.291, 0.7071, -15.48), (-6.14, 0.8315, -15.48), (-5.967, 0.9239, -15.48), (-5.779, 0.9808, -15.48), (-6.017, 0.9876, -15.48), (-5.805, 1.056, -15.48), (-4.042, 0.8315, -15.48), (-4.215, 0.9239, -15.48), (-4.402, 0.9808, -15.48), (-3.89, 0.7071, -15.48), (-3.766, 0.5556, -15.48), (-3.673, 0.3827, -15.48), (-3.616, 0.1951, -15.48), (-3.597, 8.959e-08, -15.48), (-3.466, -0.1165, -15.48), (-3.488, 0.1167, -15.48), (-3.552, 0.3408, -15.48), (-3.657, 0.5474, -15.48), (-3.798, 0.7285, -15.48), (-3.969, 0.8771, -15.48), (-4.164, 0.9876, -15.48), (-4.377, 1.056, -15.48), (-5.11, 0.9859, -15.48), (-5.11, 1.063, -15.48), (-5.1, -0.1165, -15.48), (-5.1, 5.386e-07, -15.48), (-6.212, 0.8771, -15.48), (-6.384, 0.7285, -15.48), (-6.524, 0.5474, -15.48), (-6.629, 0.3408, -15.48), (-6.693, 0.1167, -15.48), (-6.715, -0.1165, -15.48), (-6.584, 9.837e-07, -15.48), (-6.565, 0.1951, -15.48), (-6.508, 0.3827, -15.48), (-6.415, 0.5556, -15.48), (-6.291, 0.7071, -15.48), (-6.14, 0.8315, -15.48), (-5.967, 0.9239, -15.48), (-5.779, 0.9808, -15.48), (-6.017, 0.9876, -15.48), (-5.805, 1.056, -15.48), (-4.042, 0.8315, -16.35), (-4.215, 0.9239, -16.35), (-4.402, 0.9808, -16.35), (-3.89, 0.7071, -16.35), (-3.766, 0.5556, -16.35), (-3.673, 0.3827, -16.35), (-3.617, 0.1951, -16.35), (-3.597, -2.655e-07, -16.35), (-3.467, -0.1165, -16.35), (-3.488, 0.1167, -16.35), (-3.553, 0.3408, -16.35), (-3.657, 0.5474, -16.35), (-3.798, 0.7285, -16.35), (-3.969, 0.8771, -16.35), (-4.165, 0.9876, -16.35), (-4.377, 1.056, -16.35), (-5.11, 0.9859, -16.35), (-5.11, 1.063, -16.35), (-5.1, -0.1165, -16.35), (-5.1, 1.834e-07, -16.35), (-6.212, 0.8771, -16.35), (-6.384, 0.7285, -16.35), (-6.524, 0.5474, -16.35), (-6.629, 0.3408, -16.35), (-6.693, 0.1167, -16.35), (-6.715, -0.1165, -16.35), (-6.584, 6.286e-07, -16.35), (-6.565, 0.1951, -16.35), (-6.508, 0.3827, -16.35), (-6.416, 0.5556, -16.35), (-6.291, 0.7071, -16.35), (-6.14, 0.8315, -16.35), (-5.967, 0.9239, -16.35), (-5.779, 0.9808, -16.35), (-6.017, 0.9876, -16.35), (-5.805, 1.056, -16.35), (1.303, -2.091, -15.48), (1.218, -1.174, -15.48), (0.9644, -0.2924, -15.48), (0.5534, 0.5203, -15.48), (0.0002232, 1.233, -15.48), (-0.6738, 1.817, -15.48), (-1.443, 2.252, -15.48), (-2.277, 2.519, -15.48), (-5.162, 2.546, -15.48), (-5.124, -2.091, -15.48), (-9.497, 1.817, -15.48), (-10.17, 1.233, -15.48), (-10.72, 0.5203, -15.48), (-11.14, -0.2924, -15.48), (-11.39, -1.174, -15.48), (-11.47, -2.091, -15.48), (-8.728, 2.252, -15.48), (-7.894, 2.519, -15.48), (1.302, -2.091, -16.35), (1.217, -1.174, -16.35), (0.9639, -0.2924, -16.35), (0.5528, 0.5203, -16.35), (-0.00033, 1.233, -16.35), (-0.6744, 1.817, -16.35), (-1.443, 2.252, -16.35), (-2.278, 2.519, -16.35), (-5.163, 2.546, -16.35), (-5.125, -2.091, -16.35), (-9.498, 1.817, -16.35), (-10.17, 1.233, -16.35), (-10.73, 0.5203, -16.35), (-11.14, -0.2924, -16.35), (-11.39, -1.174, -16.35), (-11.47, -2.091, -16.35), (-8.729, 2.252, -16.35), (-7.895, 2.519, -16.35), (-2.278, 5.334, -15.48), (-5.163, 5.361, -15.48), (-7.895, 5.334, -15.48), (-2.279, 5.334, -16.35), (-5.164, 5.361, -16.35), (-7.895, 5.334, -16.35), (-5.163, 4.616, -15.48), (-7.895, 4.589, -15.48), (-7.895, 4.589, -16.35), (-5.163, 4.616, -16.35), (-2.278, 4.589, -16.35), (-2.278, 4.589, -15.48), (-7.894, 3.512, -15.48), (-5.163, 3.54, -16.35), (-2.277, 3.512, -15.48), (-5.162, 3.54, -15.48), (-7.895, 3.512, -16.35), (-2.278, 3.512, -16.35), (-0.1471, 0.9855, 1.0), (-0.1664, 1.061, 1.0), (-5.708, 1.06, -7.743), (-0.1471, 0.9855, -1.0), (-0.1664, 1.061, -1.0), (-1.372, 0.9855, -2.52), (-1.372, 1.061, -2.5), (-3.274, 0.9855, -2.52), (-3.274, 1.061, -2.5), (-5.257, 0.9855, -4.55), (-5.277, 1.061, -4.55), (-5.257, 0.9855, -6.725), (-5.277, 1.061, -6.725), (-6.121, 0.9833, -8.761), (-6.14, 1.059, -8.761), (-5.689, 0.9844, -7.743), (-6.121, 0.9833, -13.66), (-6.14, 1.059, -13.66), (-5.444, 0.9833, -15.48), (-5.457, 1.059, -15.48), (-5.444, 0.9833, -15.48), (-5.457, 1.059, -15.48), (-5.444, 0.9833, -15.48), (-5.457, 1.059, -15.48), (-5.445, 0.9833, -16.35), (-5.457, 1.059, -16.35), (-6.528, 2.533, -15.48), (-6.529, 2.533, -16.35), (-6.529, 5.347, -15.48), (-6.529, 5.347, -16.35), (-6.529, 4.602, -15.48), (-6.529, 4.602, -16.35), (-6.529, 3.526, -16.35), (-6.528, 3.526, -15.48), (0.1451, 0.9857, -1.0), (0.1641, 1.061, -1.0), (-1.372, 0.9857, -2.812), (-1.372, 1.061, -2.831), (-3.274, 0.9857, -2.812), (-3.274, 1.061, -2.831), (-4.965, 0.9857, -4.55), (-4.946, 1.061, -4.55), (-4.965, 0.9857, -6.725), (-4.946, 1.061, -6.725), (-4.089, 0.9834, -8.761), (-4.07, 1.059, -8.761), (0.1451, 0.9857, 1.0), (0.1641, 1.061, 1.0), (-4.508, 1.06, -7.743), (-4.527, 0.9845, -7.743), (-4.089, 0.9834, -13.66), (-4.07, 1.059, -13.66), (-4.756, 0.9833, -15.48), (-4.743, 1.059, -15.48), (-4.756, 0.9833, -15.48), (-4.743, 1.059, -15.48), (-4.756, 0.9833, -15.48), (-4.743, 1.059, -15.48), (-4.756, 0.9833, -16.35), (-4.743, 1.059, -16.35), (-3.72, 2.533, -15.48), (-3.72, 2.533, -16.35), (-3.72, 5.347, -15.48), (-3.721, 5.347, -16.35), (-3.72, 4.602, -15.48), (-3.721, 4.602, -16.35), (-3.721, 3.526, -16.35), (-3.72, 3.526, -15.48), (-5.846, 4.609, -16.35), (-5.846, 3.533, -16.35), (-6.529, 4.064, -16.35), (-4.442, 4.609, -16.35), (-4.442, 3.533, -16.35), (-3.721, 4.064, -16.35), (-5.846, 4.071, -16.35), (-4.442, 4.071, -16.35), (-4.442, 4.609, -15.48), (-4.441, 3.533, -15.48), (-5.846, 4.609, -15.48), (-5.845, 3.533, -15.48), (-6.528, 4.064, -15.48), (-3.72, 4.064, -15.48), (-4.441, 4.071, -15.48), (-5.846, 4.071, -15.48)], [], [(624, 2, 3, 636), (2, 4, 5, 3), (4, 6, 7, 5), (6, 8, 9, 7), (8, 10, 11, 9), (10, 12, 13, 11), (12, 14, 15, 13), (14, 16, 17, 15), (64, 65, 67, 66), (19, 18, 65, 64), (23, 22, 20, 21), (25, 24, 22, 23), (27, 26, 24, 25), (29, 28, 26, 27), (335, 334, 28, 29), (33, 32, 30, 31), (35, 34, 32, 33), (37, 36, 34, 35), (39, 38, 36, 37), (41, 40, 38, 39), (43, 42, 40, 41), (45, 44, 42, 43), (625, 637, 44, 45), (336, 48, 49, 337), (48, 50, 51, 49), (50, 52, 53, 51), (52, 54, 55, 53), (54, 56, 57, 55), (56, 58, 59, 57), (58, 60, 61, 59), (21, 20, 18, 19), (60, 62, 63, 61), (283, 0, 1, 284), (285, 286, 46, 47), (57, 59, 18, 20), (54, 52, 94, 95), (45, 43, 89, 90), (13, 15, 32, 34), (49, 51, 26, 28), (27, 25, 80, 81), (62, 60, 98, 99), (5, 7, 40, 42), (59, 61, 65, 18), (8, 6, 71, 72), (35, 33, 84, 85), (15, 17, 30, 32), (51, 53, 24, 26), (52, 50, 93, 94), (16, 14, 75, 76), (7, 9, 38, 40), (61, 63, 67, 65), (43, 41, 88, 89), (53, 55, 22, 24), (25, 23, 79, 80), (60, 58, 97, 98), (6, 4, 70, 71), (9, 11, 36, 38), (636, 3, 44, 637), (284, 1, 46, 286), (33, 31, 83, 84), (285, 47, 91, 288), (55, 57, 20, 22), (50, 48, 92, 93), (11, 13, 34, 36), (337, 49, 28, 334), (14, 12, 74, 75), (41, 39, 87, 88), (3, 5, 42, 44), (79, 78, 112, 113), (323, 76, 110, 325), (78, 77, 111, 112), (627, 90, 124, 629), (77, 100, 134, 111), (90, 89, 123, 124), (76, 75, 109, 110), (89, 88, 122, 123), (288, 91, 125, 290), (75, 74, 108, 109), (88, 87, 121, 122), (100, 101, 135, 134), (74, 73, 107, 108), (87, 86, 120, 121), (595, 99, 133, 597), (73, 72, 106, 107), (86, 85, 119, 120), (37, 35, 85, 86), (10, 8, 72, 73), (268, 0, 68, 272), (593, 62, 99, 595), (19, 64, 100, 77), (29, 27, 81, 82), (56, 54, 95, 96), (625, 45, 90, 627), (21, 19, 77, 78), (39, 37, 86, 87), (12, 10, 73, 74), (320, 16, 76, 323), (64, 66, 101, 100), (335, 29, 82, 338), (4, 2, 69, 70), (58, 56, 96, 97), (23, 21, 78, 79), (629, 124, 158, 631), (111, 134, 168, 145), (124, 123, 157, 158), (110, 109, 143, 144), (123, 122, 156, 157), (290, 125, 159, 292), (109, 108, 142, 143), (122, 121, 155, 156), (134, 135, 169, 168), (108, 107, 141, 142), (121, 120, 154, 155), (597, 133, 167, 599), (107, 106, 140, 141), (120, 119, 153, 154), (133, 132, 166, 167), (106, 105, 139, 140), (119, 118, 152, 153), (93, 92, 126, 127), (80, 79, 113, 114), (94, 93, 127, 128), (81, 80, 114, 115), (95, 94, 128, 129), (82, 81, 115, 116), (272, 68, 102, 274), (96, 95, 129, 130), (338, 82, 116, 340), (70, 69, 103, 104), (97, 96, 130, 131), (84, 83, 117, 118), (71, 70, 104, 105), (98, 97, 131, 132), (85, 84, 118, 119), (72, 71, 105, 106), (99, 98, 132, 133), (144, 143, 177, 178), (157, 156, 190, 191), (292, 159, 193, 294), (143, 142, 176, 177), (156, 155, 189, 190), (168, 169, 203, 202), (142, 141, 175, 176), (155, 154, 188, 189), (599, 167, 201, 601), (141, 140, 174, 175), (154, 153, 187, 188), (167, 166, 200, 201), (140, 139, 173, 174), (153, 152, 186, 187), (166, 165, 199, 200), (139, 138, 172, 173), (152, 151, 185, 186), (112, 111, 145, 146), (325, 110, 144, 327), (113, 112, 146, 147), (127, 126, 160, 161), (114, 113, 147, 148), (128, 127, 161, 162), (115, 114, 148, 149), (129, 128, 162, 163), (116, 115, 149, 150), (274, 102, 136, 276), (130, 129, 163, 164), (340, 116, 150, 342), (104, 103, 137, 138), (131, 130, 164, 165), (118, 117, 151, 152), (105, 104, 138, 139), (132, 131, 165, 166), (309, 298, 209, 210), (258, 250, 222, 223), (257, 256, 235, 234), (298, 300, 208, 209), (250, 251, 221, 222), (605, 301, 233, 603), (300, 302, 207, 208), (251, 252, 220, 221), (301, 303, 232, 233), (302, 304, 206, 207), (252, 253, 219, 220), (303, 305, 231, 232), (304, 307, 205, 206), (253, 254, 218, 219), (305, 306, 230, 231), (307, 308, 204, 205), (348, 255, 217, 346), (158, 157, 191, 192), (145, 168, 202, 179), (631, 158, 192, 633), (146, 145, 179, 180), (327, 144, 178, 329), (147, 146, 180, 181), (161, 160, 194, 195), (148, 147, 181, 182), (162, 161, 195, 196), (149, 148, 182, 183), (163, 162, 196, 197), (150, 149, 183, 184), (276, 136, 170, 278), (164, 163, 197, 198), (342, 150, 184, 344), (138, 137, 171, 172), (165, 164, 198, 199), (208, 207, 353, 354), (248, 346, 390, 382), (221, 220, 366, 367), (233, 232, 378, 379), (207, 206, 352, 353), (220, 219, 365, 366), (232, 231, 377, 378), (206, 205, 351, 352), (296, 295, 386, 387), (219, 218, 364, 365), (231, 230, 376, 377), (347, 295, 386, 391), (205, 204, 350, 351), (346, 217, 363, 390), (230, 229, 375, 376), (280, 331, 389, 384), (260, 258, 223, 224), (310, 309, 210, 211), (261, 260, 224, 225), (262, 257, 234, 212), (638, 261, 225, 635), (263, 262, 212, 213), (333, 310, 211, 331), (264, 263, 213, 214), (312, 311, 226, 227), (265, 264, 214, 215), (313, 312, 227, 228), (266, 265, 215, 216), (314, 313, 228, 229), (255, 266, 216, 217), (282, 281, 280, 316), (306, 314, 229, 230), (349, 315, 249, 347), (634, 280, 384, 640), (326, 244, 246, 328), (343, 245, 247, 345), (332, 267, 248, 330), (324, 242, 244, 326), (341, 243, 245, 343), (322, 240, 242, 324), (319, 237, 240, 322), (336, 238, 241, 339), (339, 241, 243, 341), (321, 239, 236, 318), (320, 238, 239, 321), (319, 318, 236, 237), (328, 246, 267, 332), (184, 183, 266, 255), (183, 182, 265, 266), (182, 181, 264, 265), (181, 180, 263, 264), (180, 179, 262, 263), (633, 192, 261, 638), (179, 202, 257, 262), (192, 191, 260, 261), (191, 190, 258, 260), (294, 193, 259, 297), (344, 184, 255, 348), (186, 185, 254, 253), (187, 186, 253, 252), (188, 187, 252, 251), (189, 188, 251, 250), (202, 203, 256, 257), (190, 189, 250, 258), (193, 279, 282, 259), (639, 316, 280, 634), (299, 259, 282, 316), (331, 211, 357, 389), (630, 276, 278, 632), (159, 277, 279, 193), (628, 274, 276, 630), (626, 272, 274, 628), (125, 275, 277, 159), (47, 271, 273, 91), (624, 268, 272, 626), (91, 273, 275, 125), (1, 269, 270, 46), (47, 46, 270, 271), (0, 268, 269, 1), (602, 294, 297, 592), (592, 297, 296, 604), (299, 317, 297, 259), (297, 317, 295, 296), (136, 291, 293, 170), (600, 292, 294, 602), (102, 289, 291, 136), (598, 290, 292, 600), (0, 283, 287, 68), (68, 287, 289, 102), (596, 288, 290, 598), (594, 285, 288, 596), (590, 284, 286, 591), (594, 591, 286, 285), (593, 283, 284, 590), (170, 293, 317, 299), (632, 278, 316, 639), (345, 247, 315, 349), (198, 197, 314, 306), (278, 170, 299, 316), (197, 196, 313, 314), (196, 195, 312, 313), (195, 194, 311, 312), (329, 178, 310, 333), (178, 177, 309, 310), (172, 171, 308, 307), (199, 198, 306, 305), (173, 172, 307, 304), (200, 199, 305, 303), (174, 173, 304, 302), (201, 200, 303, 301), (175, 174, 302, 300), (601, 201, 301, 605), (176, 175, 300, 298), (177, 176, 298, 309), (247, 329, 333, 315), (185, 328, 332, 254), (31, 30, 318, 319), (16, 320, 321, 17), (17, 321, 318, 30), (31, 319, 322, 83), (83, 322, 324, 117), (117, 324, 326, 151), (254, 332, 330, 218), (151, 326, 328, 185), (315, 333, 331, 249), (217, 216, 362, 363), (245, 327, 329, 247), (243, 325, 327, 245), (238, 320, 323, 241), (241, 323, 325, 243), (194, 345, 349, 311), (246, 344, 348, 267), (92, 339, 341, 126), (48, 336, 339, 92), (126, 341, 343, 160), (160, 343, 345, 194), (280, 281, 385, 384), (311, 349, 347, 226), (244, 342, 344, 246), (267, 348, 346, 248), (242, 340, 342, 244), (240, 338, 340, 242), (237, 335, 338, 240), (239, 337, 334, 236), (238, 336, 337, 239), (237, 236, 334, 335), (349, 317, 295, 347), (317, 349, 315, 299), (299, 315, 333, 316), (316, 333, 331, 280), (367, 366, 402, 403), (373, 372, 418, 419), (352, 351, 393, 394), (359, 358, 412, 413), (384, 389, 411, 408), (380, 381, 427, 426), (366, 365, 401, 402), (607, 387, 409, 609), (372, 391, 411, 418), (351, 350, 392, 393), (391, 390, 410, 411), (358, 380, 426, 412), (365, 364, 400, 401), (640, 384, 408, 642), (641, 371, 407, 643), (379, 378, 424, 425), (391, 383, 382, 390), (357, 356, 398, 399), (383, 389, 388, 382), (606, 379, 425, 608), (234, 235, 381, 380), (222, 221, 367, 368), (347, 249, 383, 391), (209, 208, 354, 355), (223, 222, 368, 369), (210, 209, 355, 356), (224, 223, 369, 370), (211, 210, 356, 357), (225, 224, 370, 371), (212, 234, 380, 358), (635, 225, 371, 641), (213, 212, 358, 359), (226, 347, 391, 372), (214, 213, 359, 360), (603, 233, 379, 606), (227, 226, 372, 373), (330, 248, 382, 388), (215, 214, 360, 361), (604, 296, 387, 607), (228, 227, 373, 374), (249, 331, 389, 383), (216, 215, 361, 362), (218, 330, 388, 364), (229, 228, 374, 375), (406, 405, 441, 442), (423, 422, 458, 459), (411, 399, 435, 447), (410, 417, 453, 446), (405, 404, 440, 441), (422, 421, 457, 458), (400, 410, 446, 436), (404, 403, 439, 440), (421, 420, 456, 457), (353, 352, 394, 395), (364, 388, 410, 400), (368, 367, 403, 404), (354, 353, 395, 396), (389, 357, 399, 411), (369, 368, 404, 405), (355, 354, 396, 397), (388, 389, 411, 410), (370, 369, 405, 406), (356, 355, 397, 398), (371, 370, 406, 407), (384, 385, 409, 408), (403, 402, 438, 439), (420, 419, 455, 456), (402, 401, 437, 438), (419, 418, 454, 455), (401, 400, 436, 437), (399, 398, 434, 435), (398, 397, 433, 434), (417, 416, 452, 453), (397, 396, 432, 433), (387, 386, 408, 409), (360, 359, 413, 414), (391, 386, 408, 411), (374, 373, 419, 420), (361, 360, 414, 415), (375, 374, 420, 421), (362, 361, 415, 416), (376, 375, 421, 422), (363, 362, 416, 417), (377, 376, 422, 423), (390, 363, 417, 410), (378, 377, 423, 424), (459, 458, 494, 495), (441, 440, 476, 477), (610, 461, 497, 612), (436, 446, 482, 472), (458, 457, 493, 494), (440, 439, 475, 476), (446, 453, 489, 482), (457, 456, 492, 493), (439, 438, 474, 475), (431, 428, 464, 467), (456, 455, 491, 492), (438, 437, 473, 474), (429, 430, 466, 465), (455, 454, 490, 491), (437, 436, 472, 473), (453, 452, 488, 489), (428, 429, 465, 464), (435, 434, 470, 471), (642, 408, 444, 644), (424, 423, 459, 460), (407, 406, 442, 443), (412, 426, 462, 448), (608, 425, 461, 610), (393, 392, 430, 429), (411, 408, 444, 447), (425, 424, 460, 461), (643, 407, 443, 645), (413, 412, 448, 449), (394, 393, 429, 428), (426, 427, 463, 462), (418, 411, 447, 454), (414, 413, 449, 450), (395, 394, 428, 431), (415, 414, 450, 451), (396, 395, 431, 432), (609, 409, 445, 611), (416, 415, 451, 452), (465, 466, 502, 501), (487, 486, 548, 549), (469, 468, 504, 505), (512, 513, 559, 558), (486, 485, 547, 548), (464, 465, 501, 500), (497, 496, 532, 533), (518, 508, 554, 563), (511, 512, 558, 557), (470, 469, 505, 506), (496, 495, 531, 532), (485, 484, 546, 547), (490, 483, 519, 526), (483, 471, 507, 519), (495, 494, 530, 531), (510, 511, 557, 556), (612, 497, 533, 614), (447, 435, 471, 483), (454, 447, 483, 490), (432, 431, 467, 468), (442, 441, 477, 478), (433, 432, 468, 469), (460, 459, 495, 496), (611, 445, 481, 613), (443, 442, 478, 479), (461, 460, 496, 497), (447, 444, 480, 483), (645, 443, 479, 647), (462, 463, 499, 498), (448, 462, 498, 484), (449, 448, 484, 485), (434, 433, 469, 470), (450, 449, 485, 486), (644, 444, 480, 646), (451, 450, 486, 487), (452, 451, 487, 488), (506, 505, 510, 509), (500, 501, 514, 513), (507, 506, 509, 508), (503, 500, 513, 512), (504, 503, 512, 511), (505, 504, 511, 510), (519, 507, 508, 518), (501, 502, 515, 514), (648, 516, 517, 649), (527, 526, 525, 524), (532, 531, 520, 534), (528, 527, 524, 523), (533, 532, 534, 535), (529, 528, 523, 522), (614, 533, 535, 615), (530, 529, 522, 521), (531, 530, 521, 520), (526, 519, 518, 525), (525, 518, 563, 569), (467, 464, 500, 503), (484, 498, 552, 546), (468, 467, 503, 504), (498, 499, 553, 552), (646, 480, 516, 648), (647, 479, 543, 650), (471, 470, 506, 507), (509, 510, 556, 555), (479, 478, 542, 543), (491, 490, 526, 527), (508, 509, 555, 554), (492, 491, 527, 528), (613, 481, 544, 616), (493, 492, 528, 529), (478, 477, 541, 542), (524, 525, 569, 568), (494, 493, 529, 530), (477, 476, 540, 541), (546, 552, 570, 564), (552, 553, 571, 570), (621, 580, 577, 619), (543, 542, 560, 561), (620, 668, 578, 573, 618), (542, 541, 559, 560), (541, 540, 558, 559), (547, 546, 564, 565), (548, 547, 565, 566), (549, 548, 566, 567), (550, 549, 567, 568), (551, 550, 568, 569), (537, 536, 554, 555), (538, 537, 555, 556), (539, 538, 556, 557), (545, 551, 569, 563), (540, 539, 557, 558), (536, 545, 563, 554), (615, 535, 571, 617), (513, 514, 560, 559), (488, 487, 549, 550), (514, 515, 561, 560), (535, 534, 570, 571), (534, 520, 564, 570), (489, 488, 550, 551), (649, 517, 562, 651), (473, 472, 536, 537), (520, 521, 565, 564), (474, 473, 537, 538), (521, 522, 566, 565), (475, 474, 538, 539), (522, 523, 567, 566), (482, 489, 551, 545), (476, 475, 539, 540), (523, 524, 568, 567), (472, 482, 545, 536), (652, 572, 575, 653), (618, 573, 576, 619), (583, 582, 575, 572), (655, 661, 581, 576, 653), (580, 579, 574, 577), (654, 583, 572, 652), (657, 586, 583, 654, 671), (588, 584, 579, 580), (670, 673, 668, 620), (586, 589, 582, 583), (587, 667, 662, 585), (622, 588, 580, 621, 660), (617, 571, 588, 622), (616, 544, 587, 669, 623), (543, 561, 589, 586), (651, 562, 585, 662, 656), (571, 553, 584, 588), (650, 543, 586, 657), (553, 616, 623, 584), (562, 617, 622, 659, 585), (664, 660, 621, 658), (584, 623, 670, 620, 579), (574, 618, 619, 577), (517, 615, 617, 562), (579, 620, 618, 574), (581, 658, 621, 619, 576), (499, 613, 616, 553), (516, 614, 615, 517), (463, 611, 613, 499), (480, 612, 614, 516), (427, 609, 611, 463), (408, 608, 610, 444), (444, 610, 612, 480), (235, 604, 607, 381), (295, 603, 606, 386), (386, 606, 608, 408), (381, 607, 609, 427), (293, 601, 605, 317), (62, 593, 590, 63), (66, 67, 591, 594), (63, 590, 591, 67), (66, 594, 596, 101), (101, 596, 598, 135), (135, 598, 600, 169), (169, 600, 602, 203), (256, 592, 604, 235), (203, 602, 592, 256), (317, 605, 603, 295), (291, 599, 601, 293), (289, 597, 599, 291), (283, 593, 595, 287), (287, 595, 597, 289), (544, 650, 657, 667, 587), (561, 651, 656, 589), (589, 656, 663, 655, 582), (672, 671, 654, 666), (578, 666, 654, 652, 573), (582, 655, 653, 575), (573, 652, 653, 576), (515, 649, 651, 561), (481, 647, 650, 544), (466, 646, 648, 502), (502, 648, 649, 515), (430, 644, 646, 466), (445, 645, 647, 481), (409, 643, 645, 445), (392, 642, 644, 430), (281, 635, 641, 385), (385, 641, 643, 409), (350, 640, 642, 392), (171, 632, 639, 308), (2, 624, 626, 69), (69, 626, 628, 103), (103, 628, 630, 137), (137, 630, 632, 171), (308, 639, 634, 204), (279, 633, 638, 282), (204, 634, 640, 350), (282, 638, 635, 281), (277, 631, 633, 279), (275, 629, 631, 277), (271, 625, 627, 273), (273, 627, 629, 275), (269, 636, 637, 270), (271, 270, 637, 625), (268, 624, 636, 269), (667, 657, 671, 672), (672, 665, 662, 667), (659, 622, 660, 664), (663, 665, 661, 655), (656, 662, 665, 663), (666, 661, 665, 672), (623, 669, 673, 670), (578, 581, 661, 666), (587, 585, 659, 669), (664, 673, 669, 659), (658, 668, 673, 664), (578, 668, 658, 581)])
me_cylinder.use_remesh_preserve_volume = False
me_cylinder.use_remesh_preserve_attributes = False
me_cylinder.use_mirror_vertex_groups = False
me_cylinder.update()
me_cube_001 = bpy.data.meshes.new('Cube.001')
me_cube_001.from_pydata([(-1.0, -1.0, -1.0), (-1.0, -1.0, 1.0), (-1.0, 1.0, -1.0), (-1.0, 1.0, 1.0), (1.0, -1.0, -1.0), (1.0, -1.0, 1.0), (1.0, 1.0, -1.0), (1.0, 1.0, 1.0)], [], [(0, 1, 3, 2), (2, 3, 7, 6), (6, 7, 5, 4), (4, 5, 1, 0), (2, 6, 4, 0), (7, 3, 1, 5)])
me_cube_001.use_remesh_preserve_volume = False
me_cube_001.use_remesh_preserve_attributes = False
me_cube_001.use_mirror_vertex_groups = False
me_cube_001.update()
me_cube_002 = bpy.data.meshes.new('Cube.002')
me_cube_002.from_pydata([(-1.0, -1.0, -1.0), (-1.0, -1.0, 1.0), (-1.0, 1.0, -1.0), (-1.0, 1.0, 1.0), (1.0, -1.0, -1.0), (1.0, -1.0, 1.0), (1.0, 1.0, -1.0), (1.0, 1.0, 1.0)], [], [(0, 1, 3, 2), (2, 3, 7, 6), (6, 7, 5, 4), (4, 5, 1, 0), (2, 6, 4, 0), (7, 3, 1, 5)])
me_cube_002.use_remesh_preserve_volume = False
me_cube_002.use_remesh_preserve_attributes = False
me_cube_002.use_mirror_vertex_groups = False
me_cube_002.update()
me_cube_003 = bpy.data.meshes.new('Cube.003')
me_cube_003.from_pydata([(-1.0, -1.0, -1.0), (-1.0, -1.0, 1.0), (-1.0, 1.0, -1.0), (-1.0, 1.0, 1.0), (1.0, -1.0, -1.0), (1.0, -1.0, 1.0), (1.0, 1.0, -1.0), (1.0, 1.0, 1.0)], [], [(0, 1, 3, 2), (2, 3, 7, 6), (6, 7, 5, 4), (4, 5, 1, 0), (2, 6, 4, 0), (7, 3, 1, 5)])
me_cube_003.use_remesh_preserve_volume = False
me_cube_003.use_remesh_preserve_attributes = False
me_cube_003.use_mirror_vertex_groups = False
me_cube_003.update()
me_cube_004 = bpy.data.meshes.new('Cube.004')
me_cube_004.from_pydata([(-1.0, -1.0, -1.0), (-1.0, -1.0, 1.0), (-1.0, 1.0, -1.0), (-1.0, 1.0, 1.0), (1.0, -1.0, -1.0), (1.0, -1.0, 1.0), (1.0, 1.0, -1.0), (1.0, 1.0, 1.0)], [], [(0, 1, 3, 2), (2, 3, 7, 6), (6, 7, 5, 4), (4, 5, 1, 0), (2, 6, 4, 0), (7, 3, 1, 5)])
me_cube_004.use_remesh_preserve_volume = False
me_cube_004.use_remesh_preserve_attributes = False
me_cube_004.use_mirror_vertex_groups = False
me_cube_004.update()
me_cube_005 = bpy.data.meshes.new('Cube.005')
me_cube_005.from_pydata([(-1.0, -1.0, -1.0), (-1.0, -1.0, 1.0), (-1.0, 1.0, -1.0), (-1.0, 1.0, 1.0), (1.0, -1.0, -1.0), (1.0, -1.0, 1.0), (1.0, 1.0, -1.0), (1.0, 1.0, 1.0)], [], [(0, 1, 3, 2), (2, 3, 7, 6), (6, 7, 5, 4), (4, 5, 1, 0), (2, 6, 4, 0), (7, 3, 1, 5)])
me_cube_005.use_remesh_preserve_volume = False
me_cube_005.use_remesh_preserve_attributes = False
me_cube_005.use_mirror_vertex_groups = False
me_cube_005.update()
me_cylinder_005 = bpy.data.meshes.new('Cylinder.005')
me_cylinder_005.from_pydata([(0.0, 1.0, -0.1975), (0.1951, 0.9808, -0.1975), (0.3827, 0.9239, -0.1975), (0.5556, 0.8315, -0.1975), (0.7071, 0.7071, -0.1975), (0.8315, 0.5556, -0.1975), (0.9239, 0.3827, -0.1975), (0.9808, 0.1951, -0.1975), (1.0, 2.315e-08, -0.1975), (-0.6282, 0.8771, -0.1975), (-0.7996, 0.7285, -0.1975), (-0.9402, 0.5474, -0.1975), (-1.045, 0.3408, -0.1975), (-1.109, 0.1167, -0.1975), (-1.131, -0.1165, -0.1975), (1.131, -0.1165, -0.1975), (1.109, 0.1167, -0.1975), (1.045, 0.3408, -0.1975), (0.9402, 0.5474, -0.1975), (0.7996, 0.7285, -0.1975), (0.6282, 0.8771, -0.1975), (0.4327, 0.9876, -0.1975), (0.2206, 1.056, -0.1975), (-5.034e-08, 1.079, -0.1975), (-1.0, 9.133e-07, -0.1975), (-0.9808, 0.1951, -0.1975), (-0.9239, 0.3827, -0.1975), (-0.8315, 0.5556, -0.1975), (-0.7071, 0.7071, -0.1975), (-0.5556, 0.8315, -0.1975), (-0.3827, 0.9239, -0.1975), (-0.1951, 0.9808, -0.1975), (-0.4327, 0.9876, -0.1975), (-0.2206, 1.056, -0.1975), (0.0, -0.1165, -0.1975), (0.0, 4.682e-07, -0.1975), (0.09511, 0.9906, -0.1975), (0.1076, 1.067, -0.1975), (-0.09921, 0.9902, -0.1975), (-0.1122, 1.067, -0.1975), (0.3585, -0.1165, -0.1975), (0.317, 3.271e-07, -0.1975), (-0.3681, -0.1165, -0.1975), (-0.3255, 6.131e-07, -0.1975), (-0.1471, 0.9855, -0.1975), (-0.1664, 1.061, -0.1975), (0.1451, 0.9857, -0.1975), (0.1641, 1.061, -0.1975), (0.0, 1.0, 0.2013), (0.1951, 0.9808, 0.2013), (0.3827, 0.9239, 0.2013), (0.5556, 0.8315, 0.2013), (0.7071, 0.7071, 0.2013), (0.8315, 0.5556, 0.2013), (0.9239, 0.3827, 0.2013), (0.9808, 0.1951, 0.2013), (1.0, 4.058e-08, 0.2013), (-0.6282, 0.8771, 0.2013), (-0.7996, 0.7285, 0.2013), (-0.9402, 0.5474, 0.2013), (-1.045, 0.3408, 0.2013), (-1.109, 0.1167, 0.2013), (-1.131, -0.1165, 0.2013), (1.131, -0.1165, 0.2013), (1.109, 0.1167, 0.2013), (1.045, 0.3408, 0.2013), (0.9402, 0.5474, 0.2013), (0.7996, 0.7285, 0.2013), (0.6282, 0.8771, 0.2013), (0.4327, 0.9876, 0.2013), (0.2206, 1.056, 0.2013), (-5.034e-08, 1.079, 0.2013), (-1.0, 9.307e-07, 0.2013), (-0.9808, 0.1951, 0.2013), (-0.9239, 0.3827, 0.2013), (-0.8315, 0.5556, 0.2013), (-0.7071, 0.7071, 0.2013), (-0.5556, 0.8315, 0.2013), (-0.3827, 0.9239, 0.2013), (-0.1951, 0.9808, 0.2013), (-0.4327, 0.9876, 0.2013), (-0.2206, 1.056, 0.2013), (0.0, -0.1165, 0.2013), (0.0, 4.856e-07, 0.2013), (0.09511, 0.9906, 0.2013), (0.1076, 1.067, 0.2013), (-0.09921, 0.9902, 0.2013), (-0.1122, 1.067, 0.2013), (0.3585, -0.1165, 0.2013), (0.317, 3.445e-07, 0.2013), (-0.3681, -0.1165, 0.2013), (-0.3255, 6.305e-07, 0.2013), (-0.1471, 0.9855, 0.2013), (-0.1664, 1.061, 0.2013), (0.1451, 0.9857, 0.2013), (0.1641, 1.061, 0.2013), (0.0, 1.0, -1.244), (0.1951, 0.9808, -1.244), (0.3827, 0.9239, -1.244), (0.5556, 0.8315, -1.244), (0.7071, 0.7071, -1.244), (0.8315, 0.5556, -1.244), (0.9239, 0.3827, -1.244), (0.9808, 0.1951, -1.244), (1.0, -2.259e-08, -1.244), (-0.6282, 0.8771, -1.244), (-0.7996, 0.7285, -1.244), (-0.9402, 0.5474, -1.244), (-1.045, 0.3408, -1.244), (-1.109, 0.1167, -1.244), (-1.131, -0.1165, -1.244), (1.131, -0.1165, -1.244), (1.109, 0.1167, -1.244), (1.045, 0.3408, -1.244), (0.9402, 0.5474, -1.244), (0.7996, 0.7285, -1.244), (0.6282, 0.8771, -1.244), (0.4327, 0.9876, -1.244), (0.2206, 1.056, -1.244), (-5.034e-08, 1.079, -1.244), (-1.0, 8.675e-07, -1.244), (-0.9808, 0.1951, -1.244), (-0.9239, 0.3827, -1.244), (-0.8315, 0.5556, -1.244), (-0.7071, 0.7071, -1.244), (-0.5556, 0.8315, -1.244), (-0.3827, 0.9239, -1.244), (-0.1951, 0.9808, -1.244), (-0.4327, 0.9876, -1.244), (-0.2206, 1.056, -1.244), (0.0, -0.1165, -1.244), (0.0, 4.225e-07, -1.244), (0.09511, 0.9906, -1.244), (0.1076, 1.067, -1.244), (-0.09921, 0.9902, -1.244), (-0.1122, 1.067, -1.244), (0.3585, -0.1165, -1.244), (0.317, 2.814e-07, -1.244), (-0.3681, -0.1165, -1.244), (-0.3255, 5.673e-07, -1.244), (-0.1471, 0.9855, -1.244), (-0.1664, 1.061, -1.244), (0.1451, 0.9857, -1.244), (0.1641, 1.061, -1.244)], [], [(43, 24, 72, 91), (42, 34, 82, 90), (9, 10, 58, 57), (37, 23, 71, 85), (32, 9, 57, 80), (21, 22, 70, 69), (8, 41, 89, 56), (7, 8, 56, 55), (20, 21, 69, 68), (40, 15, 63, 88), (45, 33, 81, 93), (6, 7, 55, 54), (19, 20, 68, 67), (33, 32, 80, 81), (5, 6, 54, 53), (18, 19, 67, 66), (23, 39, 87, 71), (31, 44, 92, 79), (4, 5, 53, 52), (17, 18, 66, 65), (38, 0, 48, 86), (30, 31, 79, 78), (3, 4, 52, 51), (22, 47, 95, 70), (76, 77, 57, 58), (54, 55, 64, 65), (72, 73, 61, 62), (50, 51, 68, 69), (77, 78, 80, 57), (55, 56, 63, 64), (73, 74, 60, 61), (51, 52, 67, 68), (78, 79, 81, 80), (74, 75, 59, 60), (52, 53, 66, 67), (94, 49, 70, 95), (86, 48, 71, 87), (75, 76, 58, 59), (53, 54, 65, 66), (91, 72, 62, 90), (49, 50, 69, 70), (89, 83, 82, 88), (48, 84, 85, 71), (92, 86, 87, 93), (56, 89, 88, 63), (83, 91, 90, 82), (79, 92, 93, 81), (84, 94, 95, 85), (10, 11, 59, 58), (35, 43, 91, 83), (24, 25, 73, 72), (34, 40, 88, 82), (11, 12, 60, 59), (25, 26, 74, 73), (41, 35, 83, 89), (12, 13, 61, 60), (44, 38, 86, 92), (26, 27, 75, 74), (13, 14, 62, 61), (39, 45, 93, 87), (0, 36, 84, 48), (27, 28, 76, 75), (36, 46, 94, 84), (14, 42, 90, 62), (1, 2, 50, 49), (28, 29, 77, 76), (47, 37, 85, 95), (15, 16, 64, 63), (46, 1, 49, 94), (2, 3, 51, 50), (29, 30, 78, 77), (16, 17, 65, 64), (5, 4, 100, 101), (44, 31, 127, 140), (39, 23, 119, 135), (19, 18, 114, 115), (6, 5, 101, 102), (32, 33, 129, 128), (20, 19, 115, 116), (7, 6, 102, 103), (33, 45, 141, 129), (15, 40, 136, 111), (21, 20, 116, 117), (8, 7, 103, 104), (41, 8, 104, 137), (22, 21, 117, 118), (9, 32, 128, 105), (23, 37, 133, 119), (10, 9, 105, 106), (34, 42, 138, 130), (24, 43, 139, 120), (11, 10, 106, 107), (43, 35, 131, 139), (25, 24, 120, 121), (40, 34, 130, 136), (12, 11, 107, 108), (26, 25, 121, 122), (35, 41, 137, 131), (13, 12, 108, 109), (38, 44, 140, 134), (27, 26, 122, 123), (14, 13, 109, 110), (45, 39, 135, 141), (36, 0, 96, 132), (28, 27, 123, 124), (46, 36, 132, 142), (42, 14, 110, 138), (2, 1, 97, 98), (29, 28, 124, 125), (37, 47, 143, 133), (16, 15, 111, 112), (1, 46, 142, 97), (3, 2, 98, 99), (30, 29, 125, 126), (17, 16, 112, 113), (47, 22, 118, 143), (4, 3, 99, 100), (31, 30, 126, 127), (0, 38, 134, 96), (18, 17, 113, 114), (130, 131, 137, 136), (138, 139, 131, 130), (136, 137, 104, 111), (110, 120, 139, 138), (110, 109, 121, 120), (109, 108, 122, 121), (108, 107, 123, 122), (107, 106, 124, 123), (106, 105, 125, 124), (105, 128, 126, 125), (126, 128, 129, 127), (127, 129, 141, 140), (140, 141, 135, 134), (134, 135, 119, 96), (96, 119, 133, 132), (132, 133, 143, 142), (142, 143, 118, 97), (97, 118, 117, 98), (98, 117, 116, 99), (99, 116, 115, 100), (100, 115, 114, 101), (101, 114, 113, 102), (102, 113, 112, 103), (103, 112, 111, 104)])
me_cylinder_005.use_remesh_preserve_volume = False
me_cylinder_005.use_remesh_preserve_attributes = False
me_cylinder_005.use_mirror_vertex_groups = False
me_cylinder_005.update()
me_cylinder_006 = bpy.data.meshes.new('Cylinder.006')
me_cylinder_006.from_pydata([(0.0, 1.0, -0.1975), (0.1951, 0.9808, -0.1975), (0.3827, 0.9239, -0.1975), (0.5556, 0.8315, -0.1975), (0.7071, 0.7071, -0.1975), (0.8315, 0.5556, -0.1975), (0.9239, 0.3827, -0.1975), (0.9808, 0.1951, -0.1975), (1.0, 2.315e-08, -0.1975), (-0.6282, 0.8771, -0.1975), (-0.7996, 0.7285, -0.1975), (-0.9402, 0.5474, -0.1975), (-1.045, 0.3408, -0.1975), (-1.109, 0.1167, -0.1975), (-1.131, -0.1165, -0.1975), (1.131, -0.1165, -0.1975), (1.109, 0.1167, -0.1975), (1.045, 0.3408, -0.1975), (0.9402, 0.5474, -0.1975), (0.7996, 0.7285, -0.1975), (0.6282, 0.8771, -0.1975), (0.4327, 0.9876, -0.1975), (0.2206, 1.056, -0.1975), (-5.034e-08, 1.079, -0.1975), (-1.0, 9.133e-07, -0.1975), (-0.9808, 0.1951, -0.1975), (-0.9239, 0.3827, -0.1975), (-0.8315, 0.5556, -0.1975), (-0.7071, 0.7071, -0.1975), (-0.5556, 0.8315, -0.1975), (-0.3827, 0.9239, -0.1975), (-0.1951, 0.9808, -0.1975), (-0.4327, 0.9876, -0.1975), (-0.2206, 1.056, -0.1975), (0.0, -0.1165, -0.1975), (0.0, 4.682e-07, -0.1975), (0.09511, 0.9906, -0.1975), (0.1076, 1.067, -0.1975), (-0.09921, 0.9902, -0.1975), (-0.1122, 1.067, -0.1975), (0.3585, -0.1165, -0.1975), (0.317, 3.271e-07, -0.1975), (-0.3681, -0.1165, -0.1975), (-0.3255, 6.131e-07, -0.1975), (-0.1471, 0.9855, -0.1975), (-0.1664, 1.061, -0.1975), (0.1451, 0.9857, -0.1975), (0.1641, 1.061, -0.1975), (0.0, 1.0, 0.2013), (0.1951, 0.9808, 0.2013), (0.3827, 0.9239, 0.2013), (0.5556, 0.8315, 0.2013), (0.7071, 0.7071, 0.2013), (0.8315, 0.5556, 0.2013), (0.9239, 0.3827, 0.2013), (0.9808, 0.1951, 0.2013), (1.0, 4.058e-08, 0.2013), (-0.6282, 0.8771, 0.2013), (-0.7996, 0.7285, 0.2013), (-0.9402, 0.5474, 0.2013), (-1.045, 0.3408, 0.2013), (-1.109, 0.1167, 0.2013), (-1.131, -0.1165, 0.2013), (1.131, -0.1165, 0.2013), (1.109, 0.1167, 0.2013), (1.045, 0.3408, 0.2013), (0.9402, 0.5474, 0.2013), (0.7996, 0.7285, 0.2013), (0.6282, 0.8771, 0.2013), (0.4327, 0.9876, 0.2013), (0.2206, 1.056, 0.2013), (-5.034e-08, 1.079, 0.2013), (-1.0, 9.307e-07, 0.2013), (-0.9808, 0.1951, 0.2013), (-0.9239, 0.3827, 0.2013), (-0.8315, 0.5556, 0.2013), (-0.7071, 0.7071, 0.2013), (-0.5556, 0.8315, 0.2013), (-0.3827, 0.9239, 0.2013), (-0.1951, 0.9808, 0.2013), (-0.4327, 0.9876, 0.2013), (-0.2206, 1.056, 0.2013), (0.0, -0.1165, 0.2013), (0.0, 4.856e-07, 0.2013), (0.09511, 0.9906, 0.2013), (0.1076, 1.067, 0.2013), (-0.09921, 0.9902, 0.2013), (-0.1122, 1.067, 0.2013), (0.3585, -0.1165, 0.2013), (0.317, 3.445e-07, 0.2013), (-0.3681, -0.1165, 0.2013), (-0.3255, 6.305e-07, 0.2013), (-0.1471, 0.9855, 0.2013), (-0.1664, 1.061, 0.2013), (0.1451, 0.9857, 0.2013), (0.1641, 1.061, 0.2013), (0.0, 1.0, -1.244), (0.1951, 0.9808, -1.244), (0.3827, 0.9239, -1.244), (0.5556, 0.8315, -1.244), (0.7071, 0.7071, -1.244), (0.8315, 0.5556, -1.244), (0.9239, 0.3827, -1.244), (0.9808, 0.1951, -1.244), (1.0, -2.259e-08, -1.244), (-0.6282, 0.8771, -1.244), (-0.7996, 0.7285, -1.244), (-0.9402, 0.5474, -1.244), (-1.045, 0.3408, -1.244), (-1.109, 0.1167, -1.244), (-1.131, -0.1165, -1.244), (1.131, -0.1165, -1.244), (1.109, 0.1167, -1.244), (1.045, 0.3408, -1.244), (0.9402, 0.5474, -1.244), (0.7996, 0.7285, -1.244), (0.6282, 0.8771, -1.244), (0.4327, 0.9876, -1.244), (0.2206, 1.056, -1.244), (-5.034e-08, 1.079, -1.244), (-1.0, 8.675e-07, -1.244), (-0.9808, 0.1951, -1.244), (-0.9239, 0.3827, -1.244), (-0.8315, 0.5556, -1.244), (-0.7071, 0.7071, -1.244), (-0.5556, 0.8315, -1.244), (-0.3827, 0.9239, -1.244), (-0.1951, 0.9808, -1.244), (-0.4327, 0.9876, -1.244), (-0.2206, 1.056, -1.244), (0.0, -0.1165, -1.244), (0.0, 4.225e-07, -1.244), (0.09511, 0.9906, -1.244), (0.1076, 1.067, -1.244), (-0.09921, 0.9902, -1.244), (-0.1122, 1.067, -1.244), (0.3585, -0.1165, -1.244), (0.317, 2.814e-07, -1.244), (-0.3681, -0.1165, -1.244), (-0.3255, 5.673e-07, -1.244), (-0.1471, 0.9855, -1.244), (-0.1664, 1.061, -1.244), (0.1451, 0.9857, -1.244), (0.1641, 1.061, -1.244)], [], [(43, 24, 72, 91), (42, 34, 82, 90), (9, 10, 58, 57), (37, 23, 71, 85), (32, 9, 57, 80), (21, 22, 70, 69), (8, 41, 89, 56), (7, 8, 56, 55), (20, 21, 69, 68), (40, 15, 63, 88), (45, 33, 81, 93), (6, 7, 55, 54), (19, 20, 68, 67), (33, 32, 80, 81), (5, 6, 54, 53), (18, 19, 67, 66), (23, 39, 87, 71), (31, 44, 92, 79), (4, 5, 53, 52), (17, 18, 66, 65), (38, 0, 48, 86), (30, 31, 79, 78), (3, 4, 52, 51), (22, 47, 95, 70), (76, 77, 57, 58), (54, 55, 64, 65), (72, 73, 61, 62), (50, 51, 68, 69), (77, 78, 80, 57), (55, 56, 63, 64), (73, 74, 60, 61), (51, 52, 67, 68), (78, 79, 81, 80), (74, 75, 59, 60), (52, 53, 66, 67), (94, 49, 70, 95), (86, 48, 71, 87), (75, 76, 58, 59), (53, 54, 65, 66), (91, 72, 62, 90), (49, 50, 69, 70), (89, 83, 82, 88), (48, 84, 85, 71), (92, 86, 87, 93), (56, 89, 88, 63), (83, 91, 90, 82), (79, 92, 93, 81), (84, 94, 95, 85), (10, 11, 59, 58), (35, 43, 91, 83), (24, 25, 73, 72), (34, 40, 88, 82), (11, 12, 60, 59), (25, 26, 74, 73), (41, 35, 83, 89), (12, 13, 61, 60), (44, 38, 86, 92), (26, 27, 75, 74), (13, 14, 62, 61), (39, 45, 93, 87), (0, 36, 84, 48), (27, 28, 76, 75), (36, 46, 94, 84), (14, 42, 90, 62), (1, 2, 50, 49), (28, 29, 77, 76), (47, 37, 85, 95), (15, 16, 64, 63), (46, 1, 49, 94), (2, 3, 51, 50), (29, 30, 78, 77), (16, 17, 65, 64), (5, 4, 100, 101), (44, 31, 127, 140), (39, 23, 119, 135), (19, 18, 114, 115), (6, 5, 101, 102), (32, 33, 129, 128), (20, 19, 115, 116), (7, 6, 102, 103), (33, 45, 141, 129), (15, 40, 136, 111), (21, 20, 116, 117), (8, 7, 103, 104), (41, 8, 104, 137), (22, 21, 117, 118), (9, 32, 128, 105), (23, 37, 133, 119), (10, 9, 105, 106), (34, 42, 138, 130), (24, 43, 139, 120), (11, 10, 106, 107), (43, 35, 131, 139), (25, 24, 120, 121), (40, 34, 130, 136), (12, 11, 107, 108), (26, 25, 121, 122), (35, 41, 137, 131), (13, 12, 108, 109), (38, 44, 140, 134), (27, 26, 122, 123), (14, 13, 109, 110), (45, 39, 135, 141), (36, 0, 96, 132), (28, 27, 123, 124), (46, 36, 132, 142), (42, 14, 110, 138), (2, 1, 97, 98), (29, 28, 124, 125), (37, 47, 143, 133), (16, 15, 111, 112), (1, 46, 142, 97), (3, 2, 98, 99), (30, 29, 125, 126), (17, 16, 112, 113), (47, 22, 118, 143), (4, 3, 99, 100), (31, 30, 126, 127), (0, 38, 134, 96), (18, 17, 113, 114), (130, 131, 137, 136), (138, 139, 131, 130), (136, 137, 104, 111), (110, 120, 139, 138), (110, 109, 121, 120), (109, 108, 122, 121), (108, 107, 123, 122), (107, 106, 124, 123), (106, 105, 125, 124), (105, 128, 126, 125), (126, 128, 129, 127), (127, 129, 141, 140), (140, 141, 135, 134), (134, 135, 119, 96), (96, 119, 133, 132), (132, 133, 143, 142), (142, 143, 118, 97), (97, 118, 117, 98), (98, 117, 116, 99), (99, 116, 115, 100), (100, 115, 114, 101), (101, 114, 113, 102), (102, 113, 112, 103), (103, 112, 111, 104)])
me_cylinder_006.use_remesh_preserve_volume = False
me_cylinder_006.use_remesh_preserve_attributes = False
me_cylinder_006.use_mirror_vertex_groups = False
me_cylinder_006.update()

# ---- objects
ob_cube_006 = bpy.data.objects.new('Cube.006', me_cube_009)
ob_cylinder_002 = bpy.data.objects.new('Cylinder.002', me_cylinder_002)
ob_cylinder_001 = bpy.data.objects.new('Cylinder.001', me_cylinder_001)
ob_cube = bpy.data.objects.new('Cube', me_cube)
ob_cylinder = bpy.data.objects.new('Cylinder', me_cylinder)
ob_cube_001 = bpy.data.objects.new('Cube.001', me_cube_001)
ob_cube_002 = bpy.data.objects.new('Cube.002', me_cube_002)
ob_cube_003 = bpy.data.objects.new('Cube.003', me_cube_003)
ob_cube_004 = bpy.data.objects.new('Cube.004', me_cube_004)
ob_cube_005 = bpy.data.objects.new('Cube.005', me_cube_005)
ob_cylinder_003 = bpy.data.objects.new('Cylinder.003', me_cylinder_005)
ob_cylinder_004 = bpy.data.objects.new('Cylinder.004', me_cylinder_006)

# ---- transforms, parenting, visibility, modifiers, constraints
ob_cube_006.location = (-13.4, 103.5, 11.34)
ob_cube_006.scale = (21.9, 2.274, 18.4)
ob_cube_006.lineart.crease_threshold = 0.0
ob_cylinder_002.location = (-13.3, 102.1, 0.02712)
ob_cylinder_002.rotation_euler = (1.571, -0.0, 0.0)
ob_cylinder_002.scale = (2.631, 2.631, 2.631)
ob_cylinder_002.lineart.crease_threshold = 0.0
ob_cylinder_001.location = (-13.51, 71.45, 13.35)
ob_cylinder_001.rotation_euler = (1.571, -0.0, 0.0)
ob_cylinder_001.scale = (16.26, 16.26, 1.0)
ob_cylinder_001.lineart.crease_threshold = 0.0
ob_cube.location = (-13.47, 47.38, -7.874)
ob_cube.scale = (3.692, 3.692, 6.525)
ob_cube.lineart.crease_threshold = 0.0
ob_cylinder.location = (0.003285, -0.01358, 0.04126)
ob_cylinder.rotation_euler = (1.571, -0.0, 0.0)
ob_cylinder.scale = (2.631, 2.631, 2.631)
ob_cylinder.lineart.crease_threshold = 0.0
ob_cube_001.location = (-13.47, 55.64, -7.874)
ob_cube_001.scale = (3.692, 3.692, 6.525)
ob_cube_001.lineart.crease_threshold = 0.0
ob_cube_002.location = (-13.47, 64.15, -7.874)
ob_cube_002.scale = (3.692, 3.692, 6.525)
ob_cube_002.lineart.crease_threshold = 0.0
ob_cube_003.location = (-13.47, 78.77, -7.874)
ob_cube_003.scale = (3.692, 3.692, 6.525)
ob_cube_003.lineart.crease_threshold = 0.0
ob_cube_004.location = (-13.47, 87.08, -7.874)
ob_cube_004.scale = (3.692, 3.692, 6.525)
ob_cube_004.lineart.crease_threshold = 0.0
ob_cube_005.location = (-13.47, 95.67, -7.874)
ob_cube_005.scale = (3.692, 3.692, 6.525)
ob_cube_005.lineart.crease_threshold = 0.0
ob_cylinder_003.location = (-13.3, 102.1, 8.799)
ob_cylinder_003.rotation_euler = (1.571, -0.0, 0.0)
ob_cylinder_003.scale = (2.631, 2.631, 2.631)
ob_cylinder_003.lineart.crease_threshold = 0.0
ob_cylinder_004.location = (-13.3, 102.1, 17.8)
ob_cylinder_004.rotation_euler = (1.571, -0.0, 0.0)
ob_cylinder_004.scale = (2.631, 2.631, 2.631)
ob_cylinder_004.lineart.crease_threshold = 0.0

# ---- collection membership
col_collection_1.objects.link(ob_cube_006)
col_collection_1.objects.link(ob_cylinder_002)
col_collection_1.objects.link(ob_cylinder_001)
col_collection_1.objects.link(ob_cube)
col_collection_1.objects.link(ob_cylinder)
col_collection_1.objects.link(ob_cube_001)
col_collection_1.objects.link(ob_cube_002)
col_collection_1.objects.link(ob_cube_003)
col_collection_1.objects.link(ob_cube_004)
col_collection_1.objects.link(ob_cube_005)
col_collection_1.objects.link(ob_cylinder_003)
col_collection_1.objects.link(ob_cylinder_004)

# ---- scene / render settings (as saved in the file)
scene.frame_start = 1; scene.frame_end = 250; scene.frame_set(1)
scene.render.engine = 'BLENDER_EEVEE_NEXT'
scene.render.resolution_percentage = 50
scene.render.dither_intensity = 0.0
scene.cycles.use_denoising = False
scene.cycles.samples = 128
scene.cycles.sampling_pattern = 'TABULATED_SOBOL'
scene.cycles.use_adaptive_sampling = False
scene.cycles.use_light_tree = False
scene.cycles.blur_glossy = 0.0
scene.cycles.sample_clamp_indirect = 0.0
scene.view_settings.view_transform = 'Standard'
bpy.context.view_layer.update()

# ---- added for rendering (the .blend has no active camera and no usable light): camera, sun
cam_auto = bpy.data.cameras.new('AutoCamera')
cam_auto.lens = 50.0
cam_auto.sensor_width = 36.0
cam_auto.clip_end = 2029.65
ob_auto_camera = bpy.data.objects.new('AutoCamera', cam_auto)
scene.collection.objects.link(ob_auto_camera)
ob_auto_camera.location = (102.246, -87.2094, 100.188)
ob_auto_camera.rotation_euler = (1.09748, -7.21219e-08, 0.694738)
scene.camera = ob_auto_camera
light_auto_sun = bpy.data.lights.new('AutoSun', 'SUN')
light_auto_sun.energy = 3.0
light_auto_sun.angle = 0.0523599
ob_auto_sun = bpy.data.objects.new('AutoSun', light_auto_sun)
scene.collection.objects.link(ob_auto_sun)
ob_auto_sun.rotation_euler = (0.872665, 0.174533, 0.523599)
bpy.context.view_layer.update()
